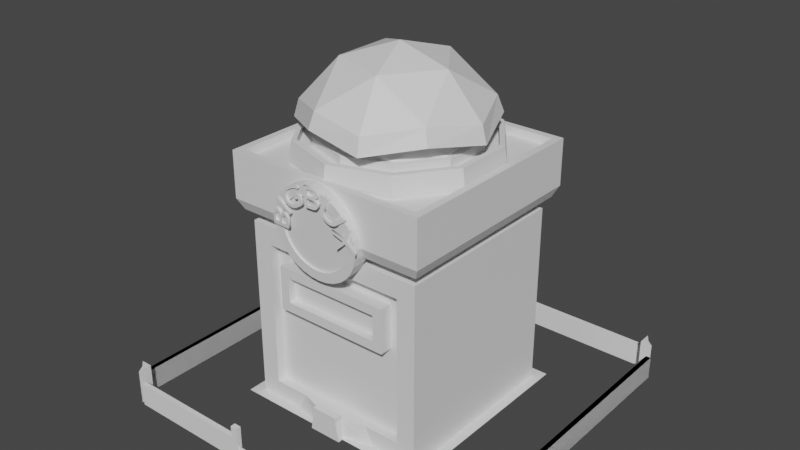 # Source: bigbux.blend  (saved by Blender 2.92.15; exported with 4.5.12 LTS)
import bpy
from mathutils import Matrix  # noqa: F401  (used for matrix-valued properties, if any)

bpy.ops.wm.read_factory_settings(use_empty=True)
scene = bpy.context.scene
scene.name = 'Scene'

# ---- collections
col_collection = bpy.data.collections.new('Collection'); scene.collection.children.link(col_collection)
col_collection_2 = bpy.data.collections.new('Collection 2'); col_collection.children.link(col_collection_2)

# ---- materials (node trees are filled in below, after node groups)
mat_material = bpy.data.materials.new('Material')
mat_material.alpha_threshold = 0.0
mat_material.use_transparent_shadow = False
mat_material.line_color = (0.0, 0.0, 0.0, 1.0)
mat_material_004 = bpy.data.materials.new('Material.004')
mat_material_004.use_transparent_shadow = False
mat_material_005 = bpy.data.materials.new('Material.005')
mat_material_005.use_transparent_shadow = False
mat_material_003 = bpy.data.materials.new('Material.003')
mat_material_003.use_transparent_shadow = False
mat_material_002 = bpy.data.materials.new('Material.002')
mat_material_002.use_transparent_shadow = False

# ---- material node trees
mat_material.use_nodes = True; mat_material.node_tree.nodes.clear()
_N = mat_material.node_tree.nodes; _L = mat_material.node_tree.links
n0 = _N.new('ShaderNodeOutputMaterial'); n0.name = 'Material Output'; n0.location = (300, 300)
n1 = _N.new('ShaderNodeBsdfPrincipled'); n1.name = 'Principled BSDF'; n1.location = (10, 300)
n1.distribution = 'GGX'
n1.subsurface_method = 'BURLEY'
n1.inputs[2].default_value = 0.4
n1.inputs[3].default_value = 1.45
n1.inputs[27].default_value = (0.0, 0.0, 0.0, 1.0)
n1.inputs[28].default_value = 1.0
_L.new(n1.outputs[0], n0.inputs[0])
n0.is_active_output = True
mat_material_004.use_nodes = True; mat_material_004.node_tree.nodes.clear()
_N = mat_material_004.node_tree.nodes; _L = mat_material_004.node_tree.links
n0 = _N.new('ShaderNodeBsdfPrincipled'); n0.name = 'Principled BSDF'; n0.location = (10, 300)
n0.distribution = 'GGX'
n0.subsurface_method = 'BURLEY'
n0.inputs[3].default_value = 1.45
n0.inputs[27].default_value = (0.0, 0.0, 0.0, 1.0)
n0.inputs[28].default_value = 1.0
n1 = _N.new('ShaderNodeOutputMaterial'); n1.name = 'Material Output'; n1.location = (300, 300)
_L.new(n0.outputs[0], n1.inputs[0])
n1.is_active_output = True
mat_material_005.use_nodes = True; mat_material_005.node_tree.nodes.clear()
_N = mat_material_005.node_tree.nodes; _L = mat_material_005.node_tree.links
n0 = _N.new('ShaderNodeBsdfPrincipled'); n0.name = 'Principled BSDF'; n0.location = (10, 300)
n0.distribution = 'GGX'
n0.subsurface_method = 'BURLEY'
n0.inputs[3].default_value = 1.45
n0.inputs[27].default_value = (0.0, 0.0, 0.0, 1.0)
n0.inputs[28].default_value = 1.0
n1 = _N.new('ShaderNodeOutputMaterial'); n1.name = 'Material Output'; n1.location = (300, 300)
_L.new(n0.outputs[0], n1.inputs[0])
n1.is_active_output = True
mat_material_003.use_nodes = True; mat_material_003.node_tree.nodes.clear()
_N = mat_material_003.node_tree.nodes; _L = mat_material_003.node_tree.links
n0 = _N.new('ShaderNodeBsdfPrincipled'); n0.name = 'Principled BSDF'; n0.location = (10, 300)
n0.distribution = 'GGX'
n0.subsurface_method = 'BURLEY'
n0.inputs[3].default_value = 1.45
n0.inputs[27].default_value = (0.0, 0.0, 0.0, 1.0)
n0.inputs[28].default_value = 1.0
n1 = _N.new('ShaderNodeOutputMaterial'); n1.name = 'Material Output'; n1.location = (300, 300)
_L.new(n0.outputs[0], n1.inputs[0])
n1.is_active_output = True
mat_material_002.use_nodes = True; mat_material_002.node_tree.nodes.clear()
_N = mat_material_002.node_tree.nodes; _L = mat_material_002.node_tree.links
n0 = _N.new('ShaderNodeBsdfPrincipled'); n0.name = 'Principled BSDF'; n0.location = (10, 300)
n0.distribution = 'GGX'
n0.subsurface_method = 'BURLEY'
n0.inputs[3].default_value = 1.45
n0.inputs[27].default_value = (0.0, 0.0, 0.0, 1.0)
n0.inputs[28].default_value = 1.0
n1 = _N.new('ShaderNodeOutputMaterial'); n1.name = 'Material Output'; n1.location = (300, 300)
_L.new(n0.outputs[0], n1.inputs[0])
n1.is_active_output = True

# ---- world
world_world = bpy.data.worlds.new('World'); scene.world = world_world
world_world.use_nodes = True; world_world.node_tree.nodes.clear()
_N = world_world.node_tree.nodes; _L = world_world.node_tree.links
n0 = _N.new('ShaderNodeOutputWorld'); n0.name = 'World Output'; n0.location = (300, 300)
n1 = _N.new('ShaderNodeBackground'); n1.name = 'Background'; n1.location = (10, 300)
n1.inputs[0].default_value = (0.05088, 0.05088, 0.05088, 1.0)
_L.new(n1.outputs[0], n0.inputs[0])
n0.is_active_output = True
world_world.color = (0.05088, 0.05088, 0.05088)
world_world.use_sun_shadow = False
world_world.sun_shadow_jitter_overblur = 0.0

# ---- meshes
me_cube = bpy.data.meshes.new('Cube')
me_cube.from_pydata([(14.92, 14.9, 3.016), (14.92, 14.9, -0.006713), (15.5, 14.4, 3.016), (15.5, 14.4, -0.006713), (14.5, 15.6, 3.016), (14.5, 15.6, -0.006713), (14.5, 14.4, 3.016), (14.5, 14.4, -0.006713)], [], [(0, 4, 6, 2), (3, 2, 6, 7), (7, 6, 4, 5), (5, 1, 3, 7), (1, 0, 2, 3), (5, 4, 0, 1)])
_uv = me_cube.uv_layers.new(name='UVMap')
_uv.uv.foreach_set('vector', [0.6624, 0.6885, -0.3875, 2.437, -0.3875, -0.5628, 2.113, -0.5628, 2.113, -3.278, 2.113, 4.278, -0.3875, 4.278, -0.3875, -3.278, -0.5628, -3.278, -0.5628, 4.278, 2.437, 4.278, 2.437, -3.278, -0.3875, 2.437, 0.6624, 0.6885, 2.113, -0.5628, -0.3875, -0.5628, 0.6624, -3.278, 0.6624, 4.278, 2.113, 4.278, 2.113, -3.278, 2.437, -3.278, 2.437, 4.278, 0.6885, 4.278, 0.6885, -3.278])
me_cube.materials.append(mat_material)
me_cube.use_remesh_preserve_volume = False
me_cube.use_remesh_preserve_attributes = False
me_cube.use_mirror_vertex_groups = False
me_cube.update()
me_cube_001 = bpy.data.meshes.new('Cube.001')
me_cube_001.from_pydata([(14.19, 15.23, -0.03213), (14.19, 15.23, 1.968), (14.19, 15.65, -0.03213), (14.19, 15.65, 1.968), (0.0, 15.23, -0.03213), (0.0, 15.23, 1.968), (0.0, 15.65, -0.03213), (0.0, 15.65, 1.968), (-14.19, 15.23, -0.03213), (-14.19, 15.23, 1.968), (-14.19, 15.65, -0.03213), (-14.19, 15.65, 1.968), (14.19, -15.23, -0.03213), (14.19, -15.23, 1.968), (14.19, -15.65, -0.03213), (14.19, -15.65, 1.968), (2.934, -15.23, 1.968), (2.934, -15.23, -0.03213), (2.934, -15.65, 1.968), (2.934, -15.65, -0.03213), (-14.19, -15.23, -0.03213), (-14.19, -15.23, 1.968), (-14.19, -15.65, -0.03213), (-14.19, -15.65, 1.968), (-7.094, -15.65, -0.03213), (-7.094, -15.65, 1.968), (-7.094, -15.23, -0.03213), (-7.094, -15.23, 1.968), (7.094, -15.65, -0.03213), (7.094, -15.65, 1.968), (7.094, -15.23, -0.03213), (7.094, -15.23, 1.968), (3.547, -15.65, -0.03213), (3.547, -15.23, 1.968), (3.547, -15.65, 1.968), (3.547, -15.23, -0.03213), (-3.547, -15.65, -0.03213), (-3.547, -15.23, 1.968), (-3.547, -15.65, 1.968), (-3.547, -15.23, -0.03213), (-2.934, -15.65, 1.968), (-2.934, -15.65, -0.03213), (-2.934, -15.23, 1.968), (-2.934, -15.23, -0.03213), (2.934, -15.23, 2.968), (2.934, -15.65, 2.968), (3.547, -15.65, 2.968), (-3.547, -15.65, 2.968), (-2.934, -15.65, 2.968), (3.547, -15.23, 2.968), (-3.547, -15.23, 2.968), (-2.934, -15.23, 2.968)], [], [(6, 7, 3, 2), (2, 3, 1, 0), (0, 1, 5, 4), (6, 2, 0, 4), (3, 7, 5, 1), (4, 6, 7, 5), (6, 10, 11, 7), (10, 8, 9, 11), (8, 4, 5, 9), (6, 4, 8, 10), (11, 9, 5, 7), (28, 14, 15, 29), (14, 12, 13, 15), (38, 47, 50, 37), (28, 30, 12, 14), (32, 34, 18, 19), (36, 39, 37, 38), (24, 25, 23, 22), (22, 23, 21, 20), (37, 42, 43, 39), (24, 22, 20, 26), (42, 51, 48, 40), (23, 25, 27, 21), (36, 24, 26, 39), (20, 21, 27, 26), (36, 38, 25, 24), (15, 13, 31, 29), (32, 35, 30, 28), (12, 30, 31, 13), (32, 28, 29, 34), (36, 41, 40, 38), (35, 32, 19, 17), (29, 31, 33, 34), (30, 35, 33, 31), (18, 16, 17, 19), (33, 35, 17, 16), (25, 38, 37, 27), (26, 27, 37, 39), (43, 42, 40, 41), (39, 43, 41, 36), (48, 51, 50, 47), (46, 49, 44, 45), (18, 34, 46, 45), (37, 50, 51, 42), (34, 33, 49, 46), (33, 16, 44, 49), (16, 18, 45, 44), (40, 48, 47, 38)])
_uv = me_cube_001.uv_layers.new(name='UVMap')
_uv.uv.foreach_set('vector', [0.6847, -2.729, 0.6847, 2.271, 36.15, 2.271, 36.15, -2.729, 60.53, -2.729, 60.53, 2.271, 59.49, 2.271, 59.49, -2.729, 36.15, -2.729, 36.15, 2.271, 0.6847, 2.271, 0.6847, -2.729, 0.6847, 60.53, 36.15, 60.53, 36.15, 59.49, 0.6847, 59.49, 36.15, 60.53, 0.6847, 60.53, 0.6847, 59.49, 36.15, 59.49, 59.49, -2.729, 60.53, -2.729, 60.53, 2.271, 59.49, 2.271, 0.6847, -2.729, -34.78, -2.729, -34.78, 2.271, 0.6847, 2.271, 60.53, -2.729, 59.49, -2.729, 59.49, 2.271, 60.53, 2.271, -34.78, -2.729, 0.6847, -2.729, 0.6847, 2.271, -34.78, 2.271, 0.6847, 60.53, 0.6847, 59.49, -34.78, 59.49, -34.78, 60.53, -34.78, 60.53, -34.78, 59.49, 0.6847, 59.49, 0.6847, 60.53, 18.42, -2.729, 36.15, -2.729, 36.15, 2.271, 18.42, 2.271, -17.71, -2.729, -16.67, -2.729, -16.67, 2.271, -17.71, 2.271, -17.71, 2.271, -17.71, 4.771, -16.67, 4.771, -16.67, 2.271, 18.42, -17.71, 18.42, -16.67, 36.15, -16.67, 36.15, -17.71, 9.552, -2.729, 9.552, 2.271, 8.02, 2.271, 8.02, -2.729, -17.71, -2.729, -16.67, -2.729, -16.67, 2.271, -17.71, 2.271, -17.05, -2.729, -17.05, 2.271, -34.78, 2.271, -34.78, -2.729, -17.71, -2.729, -17.71, 2.271, -16.67, 2.271, -16.67, -2.729, -8.183, 2.271, -6.65, 2.271, -6.65, -2.729, -8.183, -2.729, -17.05, -17.71, -34.78, -17.71, -34.78, -16.67, -17.05, -16.67, -16.67, 2.271, -16.67, 4.771, -17.71, 4.771, -17.71, 2.271, -34.78, -17.71, -17.05, -17.71, -17.05, -16.67, -34.78, -16.67, -8.183, -17.71, -17.05, -17.71, -17.05, -16.67, -8.183, -16.67, -34.78, -2.729, -34.78, 2.271, -17.05, 2.271, -17.05, -2.729, -8.183, -2.729, -8.183, 2.271, -17.05, 2.271, -17.05, -2.729, 36.15, -17.71, 36.15, -16.67, 18.42, -16.67, 18.42, -17.71, 9.552, -17.71, 9.552, -16.67, 18.42, -16.67, 18.42, -17.71, 36.15, -2.729, 18.42, -2.729, 18.42, 2.271, 36.15, 2.271, 9.552, -2.729, 18.42, -2.729, 18.42, 2.271, 9.552, 2.271, -8.183, -2.729, -6.65, -2.729, -6.65, 2.271, -8.183, 2.271, 9.552, -16.67, 9.552, -17.71, 8.02, -17.71, 8.02, -16.67, 18.42, -17.71, 18.42, -16.67, 9.552, -16.67, 9.552, -17.71, 18.42, -2.729, 9.552, -2.729, 9.552, 2.271, 18.42, 2.271, -17.71, 2.271, -16.67, 2.271, -16.67, -2.729, -17.71, -2.729, 9.552, 2.271, 9.552, -2.729, 8.02, -2.729, 8.02, 2.271, -17.05, -17.71, -8.183, -17.71, -8.183, -16.67, -17.05, -16.67, -17.05, -2.729, -17.05, 2.271, -8.183, 2.271, -8.183, -2.729, -16.67, -2.729, -16.67, 2.271, -17.71, 2.271, -17.71, -2.729, -8.183, -16.67, -6.65, -16.67, -6.65, -17.71, -8.183, -17.71, -6.65, -17.71, -6.65, -16.67, -8.183, -16.67, -8.183, -17.71, 9.552, -17.71, 9.552, -16.67, 8.02, -16.67, 8.02, -17.71, 8.02, 2.271, 9.552, 2.271, 9.552, 4.771, 8.02, 4.771, -8.183, 2.271, -8.183, 4.771, -6.65, 4.771, -6.65, 2.271, -17.71, 2.271, -16.67, 2.271, -16.67, 4.771, -17.71, 4.771, 9.552, 2.271, 8.02, 2.271, 8.02, 4.771, 9.552, 4.771, -16.67, 2.271, -17.71, 2.271, -17.71, 4.771, -16.67, 4.771, -6.65, 2.271, -6.65, 4.771, -8.183, 4.771, -8.183, 2.271])
me_cube_001.use_remesh_fix_poles = True
me_cube_001.use_remesh_preserve_attributes = False
me_cube_001.use_mirror_vertex_groups = False
me_cube_001.update()
me_cube_002 = bpy.data.meshes.new('Cube.002')
me_cube_002.from_pydata([(-14.19, 15.23, -0.03213), (-14.19, 15.23, 1.968), (-14.19, 15.65, -0.03213), (-14.19, 15.65, 1.968), (14.19, 15.23, -0.03213), (14.19, 15.23, 1.968), (14.19, 15.65, -0.03213), (14.19, 15.65, 1.968)], [], [(0, 1, 3, 2), (2, 3, 7, 6), (6, 7, 5, 4), (4, 5, 1, 0), (2, 6, 4, 0), (7, 3, 1, 5)])
_uv = me_cube_002.uv_layers.new(name='UVMap')
_uv.uv.foreach_set('vector', [-0.02076, -2.0, -0.02076, 3.0, 1.021, 3.0, 1.021, -2.0, -34.97, -2.0, -34.97, 3.0, 35.97, 3.0, 35.97, -2.0, 1.021, -2.0, 1.021, 3.0, -0.02076, 3.0, -0.02076, -2.0, 35.97, -2.0, 35.97, 3.0, -34.97, 3.0, -34.97, -2.0, -34.97, 1.021, 35.97, 1.021, 35.97, -0.02076, -34.97, -0.02076, 35.97, 1.021, -34.97, 1.021, -34.97, -0.02076, 35.97, -0.02076])
me_cube_002.use_remesh_fix_poles = True
me_cube_002.use_remesh_preserve_attributes = False
me_cube_002.use_mirror_vertex_groups = False
me_cube_002.update()
me_cube_004 = bpy.data.meshes.new('Cube.004')
me_cube_004.from_pydata([(-8.85, -8.85, 0.15), (-8.85, -8.85, 17.85), (-8.85, 8.85, 0.15), (-8.85, 8.85, 17.85), (8.85, -8.85, 0.15), (8.85, -8.85, 17.85), (8.85, 8.85, 0.15), (8.85, 8.85, 17.85), (-8.247, -8.247, 21.85), (-8.247, 8.247, 21.85), (8.247, 8.247, 21.85), (8.247, -8.247, 21.85), (-7.949, 7.949, 0.05101), (-6.318, -7.949, 1.682), (-6.318, -7.949, 14.32), (-7.949, 7.949, 15.95), (7.949, 7.949, 0.05101), (7.949, 7.949, 15.95), (6.318, -7.949, 1.682), (6.318, -7.949, 14.32), (-8.85, -8.85, 21.85), (-8.85, 8.85, 21.85), (8.85, 8.85, 21.85), (8.85, -8.85, 21.85), (-8.247, -8.247, 21.16), (-8.247, 8.247, 21.16), (8.247, 8.247, 21.16), (8.247, -8.247, 21.16), (-7.949, -7.949, 0.05101), (-7.949, -7.949, 15.95), (7.949, -7.949, 15.95), (7.949, -7.949, 0.05101), (-6.318, -7.093, 1.682), (-5.069, -7.093, 13.07), (5.069, -7.093, 13.07), (6.318, -7.093, 1.682), (-7.949, -7.949, 8.0), (-7.949, 7.949, 8.0), (7.949, 7.949, 8.0), (7.949, -7.949, 8.0), (-6.318, -7.949, 8.0), (6.318, -7.949, 8.0), (-5.069, -7.093, 9.249), (5.069, -7.093, 9.249), (8.399, -8.399, 16.9), (-8.399, -8.399, 16.9), (8.399, 8.399, 16.9), (-8.399, 8.399, 16.9), (8.85, -8.85, 19.85), (-8.85, -8.85, 19.85), (-8.85, 8.85, 19.85), (8.85, 8.85, 19.85), (-7.949, 7.949, 4.025), (7.949, 7.949, 4.025), (7.949, -7.949, 4.025), (6.318, -7.949, 4.841), (6.318, -7.093, 4.841), (-7.949, -7.949, 4.025), (-6.318, -7.949, 4.841), (-6.318, -7.093, 4.841), (-7.444, -7.444, 16.85), (-7.044, -7.044, 16.0), (-7.044, 7.044, 16.0), (7.044, 7.044, 16.0), (7.044, -7.044, 16.0), (7.444, 7.444, 16.85), (7.444, -7.444, 16.85), (-7.444, 7.444, 16.85), (0.0, 8.85, 0.15), (0.0, 8.85, 17.85), (0.0, -8.85, 0.15), (0.0, -8.85, 17.85), (0.0, 8.85, 21.85), (0.0, -8.85, 21.85), (0.0, 7.949, 0.05101), (0.0, 7.949, 15.95), (0.0, -7.949, 0.05101), (0.0, -7.949, 15.95), (0.0, 8.247, 21.85), (0.0, -8.247, 21.85), (0.0, 8.247, 21.16), (0.0, -8.247, 21.16), (0.0, -7.949, 1.682), (0.0, -7.949, 14.32), (0.0, -7.093, 1.682), (0.0, -7.093, 13.07), (0.0, -7.093, 9.249), (0.0, 7.949, 8.0), (0.0, -8.399, 16.9), (0.0, 8.399, 16.9), (0.0, 8.85, 19.85), (0.0, -8.85, 19.85), (0.0, 7.949, 4.025), (0.0, -7.093, 4.841), (0.0, 7.044, 16.0), (0.0, -7.044, 16.0), (0.0, -7.444, 16.85), (0.0, 7.444, 16.85), (4.425, 8.85, 17.85), (4.425, -8.85, 0.15), (4.425, 8.85, 21.85), (3.974, 7.949, 15.95), (3.974, -7.949, 0.05101), (4.124, 8.247, 21.85), (4.124, 8.247, 21.16), (3.159, -7.949, 1.682), (3.159, -7.093, 1.682), (3.974, 7.949, 8.0), (4.2, -8.399, 16.9), (4.425, 8.85, 19.85), (3.974, 7.949, 4.025), (3.522, 7.044, 16.0), (3.722, -7.444, 16.85), (4.425, 8.85, 0.15), (4.425, -8.85, 17.85), (4.425, -8.85, 21.85), (3.974, 7.949, 0.05101), (3.974, -7.949, 15.95), (4.124, -8.247, 21.85), (4.124, -8.247, 21.16), (3.159, -7.949, 14.32), (3.159, -7.093, 13.07), (3.159, -7.093, 9.249), (4.2, 8.399, 16.9), (4.425, -8.85, 19.85), (3.159, -7.093, 4.841), (3.522, -7.044, 16.0), (3.722, 7.444, 16.85), (-4.425, 8.85, 0.15), (-4.425, -8.85, 17.85), (-4.425, -8.85, 21.85), (-3.974, 7.949, 0.05101), (-3.974, -7.949, 15.95), (-4.124, -8.247, 21.85), (-4.124, -8.247, 21.16), (-3.159, -7.949, 14.32), (-3.159, -7.093, 13.07), (-3.159, -7.093, 9.249), (-4.2, 8.399, 16.9), (-4.425, -8.85, 19.85), (-3.159, -7.093, 4.841), (-3.522, -7.044, 16.0), (-3.722, 7.444, 16.85), (-4.425, 8.85, 17.85), (-4.425, -8.85, 0.15), (-4.425, 8.85, 21.85), (-3.974, 7.949, 15.95), (-3.974, -7.949, 0.05101), (-4.124, 8.247, 21.85), (-4.124, 8.247, 21.16), (-3.159, -7.949, 1.682), (-3.159, -7.093, 1.682), (-3.974, 7.949, 8.0), (-4.2, -8.399, 16.9), (-4.425, 8.85, 19.85), (-3.974, 7.949, 4.025), (-3.522, 7.044, 16.0), (-3.722, -7.444, 16.85), (-1.44, -8.578, 0.05101), (0.0, -8.578, 0.05101), (-1.145, -8.578, 1.682), (0.0, -8.578, 1.682), (1.44, -8.578, 0.05101), (1.145, -8.578, 1.682), (-1.44, -9.197, 0.05101), (0.0, -9.197, 0.05101), (-1.145, -9.197, 1.682), (0.0, -9.197, 1.682), (1.44, -9.197, 0.05101), (1.145, -9.197, 1.682), (-1.145, -8.578, 2.173), (0.0, -8.578, 2.173), (1.145, -8.578, 2.173), (1.145, -9.197, 2.173), (-1.145, -9.197, 2.173), (0.0, -9.197, 2.173), (-6.318, -7.093, 8.0), (-6.318, -7.093, 14.32), (-3.159, -7.093, 14.32), (6.318, -7.093, 14.32), (6.318, -7.093, 8.0), (-3.159, -7.093, 8.0), (3.159, -7.093, 14.32), (0.0, -7.093, 14.32), (3.159, -7.093, 8.0), (0.0, -7.093, 8.0), (0.0, -8.215, 13.07), (0.0, -8.215, 9.249), (3.159, -8.215, 12.25), (3.159, -8.215, 9.249), (-3.159, -8.215, 13.07), (-3.159, -8.215, 10.07), (-4.247, -8.215, 10.07), (-4.247, -8.215, 12.25), (4.247, -8.215, 12.25), (4.247, -8.215, 10.07), (-5.069, -8.215, 9.249), (-5.069, -8.215, 13.07), (-3.159, -8.215, 12.25), (5.069, -8.215, 13.07), (5.069, -8.215, 9.249), (-3.159, -8.215, 9.249), (3.159, -8.215, 13.07), (0.0, -8.215, 12.25), (3.159, -8.215, 10.07), (0.0, -8.215, 10.07), (0.0, -7.504, 12.25), (0.0, -7.504, 10.07), (3.159, -7.504, 12.25), (3.159, -7.504, 10.07), (-3.159, -7.504, 12.25), (-3.159, -7.504, 10.07), (-4.247, -7.504, 10.07), (-4.247, -7.504, 12.25), (4.247, -7.504, 12.25), (4.247, -7.504, 10.07)], [], [(30, 17, 63, 64), (4, 6, 16, 31), (2, 0, 28, 12), (46, 44, 66, 65), (113, 6, 4, 99), (124, 48, 23, 115), (11, 10, 26, 27), (154, 50, 21, 145), (48, 51, 22, 23), (50, 49, 20, 21), (36, 29, 15, 37), (107, 101, 17, 38), (38, 17, 30, 39), (135, 14, 177, 178), (99, 4, 31, 102), (146, 15, 62, 156), (128, 2, 12, 131), (123, 46, 65, 127), (8, 9, 21, 20), (103, 10, 22, 100), (10, 11, 23, 22), (133, 8, 20, 130), (149, 25, 24, 134), (9, 8, 24, 25), (118, 11, 27, 119), (148, 9, 25, 149), (40, 14, 29, 36), (55, 18, 31, 54), (150, 13, 28, 147), (120, 19, 30, 117), (122, 43, 200, 189), (41, 19, 179, 180), (105, 18, 35, 106), (58, 13, 32, 59), (14, 40, 176, 177), (55, 41, 180, 56), (140, 181, 176, 59), (19, 41, 39, 30), (58, 40, 36, 57), (53, 38, 39, 54), (110, 107, 38, 53), (57, 36, 37, 52), (1, 3, 47, 45), (7, 5, 44, 46), (129, 1, 45, 153), (98, 7, 46, 123), (3, 1, 49, 50), (5, 7, 51, 48), (143, 3, 50, 154), (114, 5, 48, 124), (28, 57, 52, 12), (116, 110, 53, 16), (16, 53, 54, 31), (13, 58, 57, 28), (151, 140, 59, 32), (18, 55, 56, 35), (40, 58, 59, 176), (41, 55, 54, 39), (127, 65, 63, 111), (157, 60, 61, 141), (65, 66, 64, 63), (60, 67, 62, 61), (153, 45, 60, 157), (45, 47, 67, 60), (15, 29, 61, 62), (117, 30, 64, 126), (132, 77, 95, 141), (108, 88, 96, 112), (112, 96, 95, 126), (142, 97, 94, 156), (106, 125, 93, 84), (131, 155, 92, 74), (129, 71, 91, 139), (98, 69, 90, 109), (143, 69, 89, 138), (114, 71, 88, 108), (155, 152, 87, 92), (125, 184, 185, 93), (150, 82, 84, 151), (33, 42, 196, 197), (135, 83, 77, 132), (76, 102, 162, 159), (103, 78, 80, 104), (133, 79, 81, 134), (104, 80, 81, 119), (118, 79, 73, 115), (148, 78, 72, 145), (138, 89, 97, 142), (113, 68, 74, 116), (101, 75, 94, 111), (144, 70, 76, 147), (120, 83, 183, 182), (152, 146, 75, 87), (109, 90, 72, 100), (139, 91, 73, 130), (128, 68, 70, 144), (51, 109, 100, 22), (19, 120, 182, 179), (17, 101, 111, 63), (6, 113, 116, 16), (11, 118, 115, 23), (26, 104, 119, 27), (10, 103, 104, 26), (18, 105, 102, 31), (42, 137, 201, 196), (56, 180, 184, 125), (5, 114, 108, 44), (7, 98, 109, 51), (35, 56, 125, 106), (66, 112, 126, 64), (44, 108, 112, 66), (77, 117, 126, 95), (97, 127, 111, 94), (74, 92, 110, 116), (71, 114, 124, 91), (69, 98, 123, 89), (92, 87, 107, 110), (82, 105, 106, 84), (83, 120, 117, 77), (79, 118, 119, 81), (78, 103, 100, 72), (89, 123, 127, 97), (70, 99, 102, 76), (87, 75, 101, 107), (91, 124, 115, 73), (68, 113, 99, 70), (2, 128, 144, 0), (49, 139, 130, 20), (37, 15, 146, 152), (0, 144, 147, 28), (47, 138, 142, 67), (9, 148, 145, 21), (8, 133, 134, 24), (14, 135, 132, 29), (13, 150, 151, 32), (52, 37, 152, 155), (3, 143, 138, 47), (1, 129, 139, 49), (12, 52, 155, 131), (67, 142, 156, 62), (29, 132, 141, 61), (88, 153, 157, 96), (96, 157, 141, 95), (84, 93, 140, 151), (69, 143, 154, 90), (71, 129, 153, 88), (93, 185, 181, 140), (34, 121, 202, 199), (102, 105, 163, 162), (78, 148, 149, 80), (80, 149, 134, 81), (79, 133, 130, 73), (68, 128, 131, 74), (75, 146, 156, 94), (83, 135, 178, 183), (90, 154, 145, 72), (159, 162, 168, 165), (162, 163, 169, 168), (150, 147, 158, 160), (82, 150, 160, 161), (105, 82, 161, 163), (147, 76, 159, 158), (169, 167, 165, 168), (167, 166, 164, 165), (161, 160, 170, 171), (160, 158, 164, 166), (167, 169, 173, 175), (158, 159, 165, 164), (171, 170, 174, 175), (172, 171, 175, 173), (160, 166, 174, 170), (163, 161, 171, 172), (169, 163, 172, 173), (166, 167, 175, 174), (42, 33, 177, 176), (33, 136, 178, 177), (34, 43, 180, 179), (137, 42, 176, 181), (85, 121, 182, 183), (122, 86, 185, 184), (121, 34, 179, 182), (43, 122, 184, 180), (136, 85, 183, 178), (86, 137, 181, 185), (198, 193, 213, 210), (188, 203, 206, 208), (204, 195, 215, 209), (193, 192, 212, 213), (121, 85, 186, 202), (136, 33, 197, 190), (85, 136, 190, 186), (86, 122, 189, 187), (43, 34, 199, 200), (137, 86, 187, 201), (192, 193, 197, 196), (193, 198, 190, 197), (194, 195, 200, 199), (191, 192, 196, 201), (203, 188, 202, 186), (204, 205, 187, 189), (188, 194, 199, 202), (195, 204, 189, 200), (198, 203, 186, 190), (205, 191, 201, 187), (211, 210, 213, 212), (209, 208, 206, 207), (215, 214, 208, 209), (207, 206, 210, 211), (203, 198, 210, 206), (205, 204, 209, 207), (195, 194, 214, 215), (191, 205, 207, 211), (194, 188, 208, 214), (192, 191, 211, 212)])
me_cube_004.polygons.foreach_set('material_index', [0, 0, 0, 0, 0, 0, 0, 0, 0, 0, 0, 0, 0, 0, 0, 0, 0, 0, 0, 0, 0, 0, 0, 0, 0, 0, 0, 0, 0, 0, 0, 0, 0, 0, 0, 0, 0, 0, 0, 0, 0, 0, 0, 0, 0, 0, 0, 0, 0, 0, 0, 0, 0, 0, 0, 0, 0, 0, 1, 1, 1, 1, 0, 0, 0, 0, 0, 0, 1, 1, 0, 0, 0, 0, 0, 0, 0, 0, 0, 0, 0, 0, 0, 0, 0, 0, 0, 0, 0, 0, 0, 0, 0, 0, 0, 0, 0, 0, 0, 0, 0, 0, 0, 0, 0, 0, 0, 0, 0, 1, 0, 0, 1, 0, 0, 0, 0, 0, 0, 0, 0, 0, 0, 0, 0, 0, 0, 0, 0, 0, 0, 0, 0, 0, 0, 0, 0, 0, 0, 1, 0, 0, 1, 0, 0, 0, 0, 0, 0, 0, 0, 0, 0, 0, 0, 0, 0, 0, 0, 0, 0, 0, 0, 0, 0, 0, 0, 0, 0, 0, 0, 0, 0, 0, 0, 0, 0, 0, 0, 0, 0, 0, 0, 0, 0, 0, 0, 0, 0, 0, 0, 0, 0, 0, 0, 0, 0, 0, 0, 0, 0, 0, 0, 0, 1, 1, 1, 1, 0, 0, 0, 0, 0, 0])
_uv = me_cube_004.uv_layers.new(name='UVMap')
_uv.uv.foreach_set('vector', [0.8646, 0.28, 0.8646, 1.009, 0.8232, 0.9678, 0.8232, 0.3215, 0.906, 0.2387, 0.906, 1.051, 0.8646, 1.009, 0.8646, 0.28, 0.09402, 1.051, 0.09402, 0.2387, 0.1354, 0.28, 0.1354, 1.009, 0.8853, 1.03, 0.8853, 0.2594, 0.8415, 0.3032, 0.8415, 0.9861, 0.703, 1.051, 0.906, 1.051, 0.906, 0.2387, 0.703, 0.2387, 0.703, 0.8818, 0.906, 0.8818, 0.906, 0.9736, 0.703, 0.9736, 0.2663, 0.9736, 1.023, 0.9736, 1.023, 0.9421, 0.2663, 0.9421, 0.297, 0.8818, 0.09402, 0.8818, 0.09402, 0.9736, 0.297, 0.9736, 0.2387, 0.8818, 1.051, 0.8818, 1.051, 0.9736, 0.2387, 0.9736, 1.051, 0.8818, 0.2387, 0.8818, 0.2387, 0.9736, 1.051, 0.9736, 0.28, 0.3382, 0.28, 0.7029, 1.009, 0.7029, 1.009, 0.3382, 0.6823, 0.3382, 0.6823, 0.7029, 0.8646, 0.7029, 0.8646, 0.3382, 1.009, 0.3382, 1.009, 0.7029, 0.28, 0.7029, 0.28, 0.3382, 0.3551, 0.28, 0.2102, 0.28, 0.2102, 0.3193, 0.3551, 0.3193, 0.703, 0.2387, 0.906, 0.2387, 0.8646, 0.28, 0.6823, 0.28, 0.3177, 1.009, 0.1354, 1.009, 0.1768, 0.9678, 0.3384, 0.9678, 0.297, 1.051, 0.09402, 1.051, 0.1354, 1.009, 0.3177, 1.009, 0.6927, 1.03, 0.8853, 1.03, 0.8415, 0.9861, 0.6707, 0.9861, 0.1217, 0.2663, 0.1217, 1.023, 0.09402, 1.051, 0.09402, 0.2387, 0.6892, 1.023, 0.8783, 1.023, 0.906, 1.051, 0.703, 1.051, 0.8783, 1.023, 0.8783, 0.2663, 0.906, 0.2387, 0.906, 1.051, 0.3108, 0.2663, 0.1217, 0.2663, 0.09402, 0.2387, 0.297, 0.2387, 0.3108, 1.023, 0.1217, 1.023, 0.1217, 0.2663, 0.3108, 0.2663, 1.023, 0.9736, 0.2663, 0.9736, 0.2663, 0.9421, 1.023, 0.9421, 0.6892, 0.9736, 0.8783, 0.9736, 0.8783, 0.9421, 0.6892, 0.9421, 0.3108, 0.9736, 0.1217, 0.9736, 0.1217, 0.9421, 0.3108, 0.9421, 0.2102, 0.3382, 0.2102, 0.6281, 0.1354, 0.7029, 0.1354, 0.3382, 0.7898, 0.1933, 0.7898, 0.0484, 0.8646, -0.02642, 0.8646, 0.1559, 0.3551, 0.0484, 0.2102, 0.0484, 0.1354, -0.02642, 0.3177, -0.02642, 0.6449, 0.6281, 0.7898, 0.6281, 0.8646, 0.7029, 0.6823, 0.7029, 0.6449, 0.3193, 0.7325, 0.3193, 0.7325, 0.2678, 0.6449, 0.2678, 0.28, 0.3382, 0.28, 0.6281, 0.3193, 0.6281, 0.3193, 0.3382, 0.6449, 0.28, 0.7898, 0.28, 0.7898, 0.3193, 0.6449, 0.3193, 0.28, 0.1933, 0.28, 0.0484, 0.3193, 0.0484, 0.3193, 0.1933, 0.28, 0.6281, 0.28, 0.3382, 0.3193, 0.3382, 0.3193, 0.6281, 0.28, 0.1933, 0.28, 0.3382, 0.3193, 0.3382, 0.3193, 0.1933, 0.3551, 0.1933, 0.3551, 0.3382, 0.2102, 0.3382, 0.2102, 0.1933, 0.7898, 0.6281, 0.7898, 0.3382, 0.8646, 0.3382, 0.8646, 0.7029, 0.2102, 0.1933, 0.2102, 0.3382, 0.1354, 0.3382, 0.1354, 0.1559, 1.009, 0.1559, 1.009, 0.3382, 0.28, 0.3382, 0.28, 0.1559, 0.6823, 0.1559, 0.6823, 0.3382, 0.8646, 0.3382, 0.8646, 0.1559, 0.28, 0.1559, 0.28, 0.3382, 1.009, 0.3382, 1.009, 0.1559, 0.2387, 0.7901, 1.051, 0.7901, 1.03, 0.7465, 0.2594, 0.7465, 1.051, 0.7901, 0.2387, 0.7901, 0.2594, 0.7465, 1.03, 0.7465, 0.297, 0.7901, 0.09402, 0.7901, 0.1147, 0.7465, 0.3073, 0.7465, 0.703, 0.7901, 0.906, 0.7901, 0.8853, 0.7465, 0.6927, 0.7465, 1.051, 0.7901, 0.2387, 0.7901, 0.2387, 0.8818, 1.051, 0.8818, 0.2387, 0.7901, 1.051, 0.7901, 1.051, 0.8818, 0.2387, 0.8818, 0.297, 0.7901, 0.09402, 0.7901, 0.09402, 0.8818, 0.297, 0.8818, 0.703, 0.7901, 0.906, 0.7901, 0.906, 0.8818, 0.703, 0.8818, 0.28, -0.02642, 0.28, 0.1559, 1.009, 0.1559, 1.009, -0.02642, 0.6823, -0.02642, 0.6823, 0.1559, 0.8646, 0.1559, 0.8646, -0.02642, 1.009, -0.02642, 1.009, 0.1559, 0.28, 0.1559, 0.28, -0.02642, 0.2102, 0.0484, 0.2102, 0.1933, 0.1354, 0.1559, 0.1354, -0.02642, 0.3551, 0.0484, 0.3551, 0.1933, 0.2102, 0.1933, 0.2102, 0.0484, 0.28, 0.0484, 0.28, 0.1933, 0.3193, 0.1933, 0.3193, 0.0484, 0.28, 0.3382, 0.28, 0.1933, 0.3193, 0.1933, 0.3193, 0.3382, 0.7898, 0.3382, 0.7898, 0.1933, 0.8646, 0.1559, 0.8646, 0.3382, 0.6707, 0.744, 0.8415, 0.744, 0.8232, 0.7054, 0.6616, 0.7054, 0.3293, 0.744, 0.1585, 0.744, 0.1768, 0.7054, 0.3384, 0.7054, 0.9861, 0.744, 0.3032, 0.744, 0.3215, 0.7054, 0.9678, 0.7054, 0.3032, 0.744, 0.9861, 0.744, 0.9678, 0.7054, 0.3215, 0.7054, 0.3073, 0.2594, 0.1147, 0.2594, 0.1585, 0.3032, 0.3293, 0.3032, 0.1147, 0.2594, 0.1147, 1.03, 0.1585, 0.9861, 0.1585, 0.3032, 0.1354, 1.009, 0.1354, 0.28, 0.1768, 0.3215, 0.1768, 0.9678, 0.6823, 0.28, 0.8646, 0.28, 0.8232, 0.3215, 0.6616, 0.3215, 0.3177, 0.28, 0.5, 0.28, 0.5, 0.3215, 0.3384, 0.3215, 0.6927, 0.2594, 0.5, 0.2594, 0.5, 0.3032, 0.6707, 0.3032, 0.6707, 0.744, 0.5, 0.744, 0.5, 0.7054, 0.6616, 0.7054, 0.3293, 0.744, 0.5, 0.744, 0.5, 0.7054, 0.3384, 0.7054, 0.6449, 0.0484, 0.6449, 0.1933, 0.5, 0.1933, 0.5, 0.0484, 0.3177, -0.02642, 0.3177, 0.1559, 0.5, 0.1559, 0.5, -0.02642, 0.297, 0.7901, 0.5, 0.7901, 0.5, 0.8818, 0.297, 0.8818, 0.703, 0.7901, 0.5, 0.7901, 0.5, 0.8818, 0.703, 0.8818, 0.297, 0.7901, 0.5, 0.7901, 0.5, 0.7465, 0.3073, 0.7465, 0.703, 0.7901, 0.5, 0.7901, 0.5, 0.7465, 0.6927, 0.7465, 0.3177, 0.1559, 0.3177, 0.3382, 0.5, 0.3382, 0.5, 0.1559, 0.6449, 0.1933, 0.6449, 0.3382, 0.5, 0.3382, 0.5, 0.1933, 0.3551, 0.28, 0.5, 0.28, 0.5, 0.3193, 0.3551, 0.3193, 0.3193, 0.5708, 0.3193, 0.3955, 0.2678, 0.3955, 0.2678, 0.5708, 0.3551, 0.6281, 0.5, 0.6281, 0.5, 0.7029, 0.3177, 0.7029, 0.5, 0.28, 0.6823, 0.28, 0.5661, 0.2512, 0.5, 0.2512, 0.6892, 0.9736, 0.5, 0.9736, 0.5, 0.9421, 0.6892, 0.9421, 0.3108, 0.9736, 0.5, 0.9736, 0.5, 0.9421, 0.3108, 0.9421, 0.6892, 1.023, 0.5, 1.023, 0.5, 0.2663, 0.6892, 0.2663, 0.6892, 0.2663, 0.5, 0.2663, 0.5, 0.2387, 0.703, 0.2387, 0.3108, 1.023, 0.5, 1.023, 0.5, 1.051, 0.297, 1.051, 0.3073, 1.03, 0.5, 1.03, 0.5, 0.9861, 0.3293, 0.9861, 0.703, 1.051, 0.5, 1.051, 0.5, 1.009, 0.6823, 1.009, 0.6823, 1.009, 0.5, 1.009, 0.5, 0.9678, 0.6616, 0.9678, 0.297, 0.2387, 0.5, 0.2387, 0.5, 0.28, 0.3177, 0.28, 0.6449, 0.28, 0.5, 0.28, 0.5, 0.3193, 0.6449, 0.3193, 0.3177, 0.3382, 0.3177, 0.7029, 0.5, 0.7029, 0.5, 0.3382, 0.703, 0.8818, 0.5, 0.8818, 0.5, 0.9736, 0.703, 0.9736, 0.297, 0.8818, 0.5, 0.8818, 0.5, 0.9736, 0.297, 0.9736, 0.297, 1.051, 0.5, 1.051, 0.5, 0.2387, 0.297, 0.2387, 0.906, 0.8818, 0.703, 0.8818, 0.703, 0.9736, 0.906, 0.9736, 0.7898, 0.28, 0.6449, 0.28, 0.6449, 0.3193, 0.7898, 0.3193, 0.8646, 1.009, 0.6823, 1.009, 0.6616, 0.9678, 0.8232, 0.9678, 0.906, 1.051, 0.703, 1.051, 0.6823, 1.009, 0.8646, 1.009, 0.8783, 0.2663, 0.6892, 0.2663, 0.703, 0.2387, 0.906, 0.2387, 0.8783, 1.023, 0.6892, 1.023, 0.6892, 0.2663, 0.8783, 0.2663, 0.8783, 0.9736, 0.6892, 0.9736, 0.6892, 0.9421, 0.8783, 0.9421, 0.7898, 0.0484, 0.6449, 0.0484, 0.6823, -0.02642, 0.8646, -0.02642, 0.2675, 0.3193, 0.3551, 0.3193, 0.3551, 0.2678, 0.2675, 0.2678, 0.7898, 0.1933, 0.7898, 0.3382, 0.6449, 0.3382, 0.6449, 0.1933, 0.906, 0.7901, 0.703, 0.7901, 0.6927, 0.7465, 0.8853, 0.7465, 0.906, 0.7901, 0.703, 0.7901, 0.703, 0.8818, 0.906, 0.8818, 0.7898, 0.0484, 0.7898, 0.1933, 0.6449, 0.1933, 0.6449, 0.0484, 0.8415, 0.744, 0.6707, 0.744, 0.6616, 0.7054, 0.8232, 0.7054, 0.8853, 0.2594, 0.6927, 0.2594, 0.6707, 0.3032, 0.8415, 0.3032, 0.5, 0.28, 0.6823, 0.28, 0.6616, 0.3215, 0.5, 0.3215, 0.5, 0.744, 0.6707, 0.744, 0.6616, 0.7054, 0.5, 0.7054, 0.5, -0.02642, 0.5, 0.1559, 0.6823, 0.1559, 0.6823, -0.02642, 0.5, 0.7901, 0.703, 0.7901, 0.703, 0.8818, 0.5, 0.8818, 0.5, 0.7901, 0.703, 0.7901, 0.6927, 0.7465, 0.5, 0.7465, 0.5, 0.1559, 0.5, 0.3382, 0.6823, 0.3382, 0.6823, 0.1559, 0.5, 0.28, 0.6449, 0.28, 0.6449, 0.3193, 0.5, 0.3193, 0.5, 0.6281, 0.6449, 0.6281, 0.6823, 0.7029, 0.5, 0.7029, 0.5, 0.9736, 0.6892, 0.9736, 0.6892, 0.9421, 0.5, 0.9421, 0.5, 1.023, 0.6892, 1.023, 0.703, 1.051, 0.5, 1.051, 0.5, 1.03, 0.6927, 1.03, 0.6707, 0.9861, 0.5, 0.9861, 0.5, 0.2387, 0.703, 0.2387, 0.6823, 0.28, 0.5, 0.28, 0.5, 0.3382, 0.5, 0.7029, 0.6823, 0.7029, 0.6823, 0.3382, 0.5, 0.8818, 0.703, 0.8818, 0.703, 0.9736, 0.5, 0.9736, 0.5, 1.051, 0.703, 1.051, 0.703, 0.2387, 0.5, 0.2387, 0.09402, 1.051, 0.297, 1.051, 0.297, 0.2387, 0.09402, 0.2387, 0.09402, 0.8818, 0.297, 0.8818, 0.297, 0.9736, 0.09402, 0.9736, 0.1354, 0.3382, 0.1354, 0.7029, 0.3177, 0.7029, 0.3177, 0.3382, 0.09402, 0.2387, 0.297, 0.2387, 0.3177, 0.28, 0.1354, 0.28, 0.1147, 1.03, 0.3073, 1.03, 0.3293, 0.9861, 0.1585, 0.9861, 0.1217, 1.023, 0.3108, 1.023, 0.297, 1.051, 0.09402, 1.051, 0.1217, 0.9736, 0.3108, 0.9736, 0.3108, 0.9421, 0.1217, 0.9421, 0.2102, 0.6281, 0.3551, 0.6281, 0.3177, 0.7029, 0.1354, 0.7029, 0.2102, 0.28, 0.3551, 0.28, 0.3551, 0.3193, 0.2102, 0.3193, 0.1354, 0.1559, 0.1354, 0.3382, 0.3177, 0.3382, 0.3177, 0.1559, 0.09402, 0.7901, 0.297, 0.7901, 0.3073, 0.7465, 0.1147, 0.7465, 0.09402, 0.7901, 0.297, 0.7901, 0.297, 0.8818, 0.09402, 0.8818, 0.1354, -0.02642, 0.1354, 0.1559, 0.3177, 0.1559, 0.3177, -0.02642, 0.1585, 0.744, 0.3293, 0.744, 0.3384, 0.7054, 0.1768, 0.7054, 0.1354, 0.28, 0.3177, 0.28, 0.3384, 0.3215, 0.1768, 0.3215, 0.5, 0.2594, 0.3073, 0.2594, 0.3293, 0.3032, 0.5, 0.3032, 0.5, 0.744, 0.3293, 0.744, 0.3384, 0.7054, 0.5, 0.7054, 0.5, 0.0484, 0.5, 0.1933, 0.3551, 0.1933, 0.3551, 0.0484, 0.5, 0.7901, 0.297, 0.7901, 0.297, 0.8818, 0.5, 0.8818, 0.5, 0.7901, 0.297, 0.7901, 0.3073, 0.7465, 0.5, 0.7465, 0.5, 0.1933, 0.5, 0.3382, 0.3551, 0.3382, 0.3551, 0.1933, 0.7325, 0.3193, 0.6449, 0.3193, 0.6449, 0.2678, 0.7325, 0.2678, 0.6823, -0.02642, 0.6449, 0.0484, 0.5525, 0.0484, 0.5661, -0.02642, 0.5, 0.9736, 0.3108, 0.9736, 0.3108, 0.9421, 0.5, 0.9421, 0.5, 1.023, 0.3108, 1.023, 0.3108, 0.2663, 0.5, 0.2663, 0.5, 0.2663, 0.3108, 0.2663, 0.297, 0.2387, 0.5, 0.2387, 0.5, 1.051, 0.297, 1.051, 0.3177, 1.009, 0.5, 1.009, 0.5, 1.009, 0.3177, 1.009, 0.3384, 0.9678, 0.5, 0.9678, 0.5, 0.28, 0.3551, 0.28, 0.3551, 0.3193, 0.5, 0.3193, 0.5, 0.8818, 0.297, 0.8818, 0.297, 0.9736, 0.5, 0.9736, 0.5, 0.2512, 0.5661, 0.2512, 0.5661, 0.2228, 0.5, 0.2228, 0.2512, -0.02642, 0.2512, 0.0484, 0.2228, 0.0484, 0.2228, -0.02642, 0.3551, 0.0484, 0.3177, -0.02642, 0.4339, -0.02642, 0.4475, 0.0484, 0.5, 0.28, 0.3551, 0.28, 0.4475, 0.2512, 0.5, 0.2512, 0.6449, 0.28, 0.5, 0.28, 0.5, 0.2512, 0.5525, 0.2512, 0.3177, 0.28, 0.5, 0.28, 0.5, 0.2512, 0.4339, 0.2512, 0.5525, 0.0484, 0.5, 0.0484, 0.5, -0.02642, 0.5661, -0.02642, 0.5, 0.0484, 0.4475, 0.0484, 0.4339, -0.02642, 0.5, -0.02642, 0.5, 0.0484, 0.4475, 0.0484, 0.4475, 0.07092, 0.5, 0.07092, 0.2512, 0.0484, 0.2512, -0.02642, 0.2228, -0.02642, 0.2228, 0.0484, 0.5, 0.0484, 0.5525, 0.0484, 0.5525, 0.07092, 0.5, 0.07092, 0.4339, 0.2512, 0.5, 0.2512, 0.5, 0.2228, 0.4339, 0.2228, 0.5, 0.2512, 0.4475, 0.2512, 0.4475, 0.2228, 0.5, 0.2228, 0.5525, 0.2512, 0.5, 0.2512, 0.5, 0.2228, 0.5525, 0.2228, 0.2512, 0.0484, 0.2228, 0.0484, 0.2228, 0.07092, 0.2512, 0.07092, 0.5525, 0.0484, 0.5, 0.0484, 0.5, 0.07092, 0.5525, 0.07092, 0.2228, 0.0484, 0.2512, 0.0484, 0.2512, 0.07092, 0.2228, 0.07092, 0.4475, 0.0484, 0.5, 0.0484, 0.5, 0.07092, 0.4475, 0.07092, 0.2675, 0.3955, 0.2675, 0.5708, 0.2102, 0.6281, 0.2102, 0.3382, 0.2675, 0.5708, 0.3551, 0.5708, 0.3551, 0.6281, 0.2102, 0.6281, 0.7325, 0.5708, 0.7325, 0.3955, 0.7898, 0.3382, 0.7898, 0.6281, 0.3551, 0.3955, 0.2675, 0.3955, 0.2102, 0.3382, 0.3551, 0.3382, 0.5, 0.5708, 0.6449, 0.5708, 0.6449, 0.6281, 0.5, 0.6281, 0.6449, 0.3955, 0.5, 0.3955, 0.5, 0.3382, 0.6449, 0.3382, 0.6449, 0.5708, 0.7325, 0.5708, 0.7898, 0.6281, 0.6449, 0.6281, 0.7325, 0.3955, 0.6449, 0.3955, 0.6449, 0.3382, 0.7898, 0.3382, 0.3551, 0.5708, 0.5, 0.5708, 0.5, 0.6281, 0.3551, 0.6281, 0.5, 0.3955, 0.3551, 0.3955, 0.3551, 0.3382, 0.5, 0.3382, 0.3551, 0.2678, 0.3052, 0.2678, 0.3052, 0.3004, 0.3551, 0.3004, 0.6449, 0.2678, 0.5, 0.2678, 0.5, 0.3004, 0.6449, 0.3004, 0.6449, 0.2678, 0.6948, 0.2678, 0.6948, 0.3004, 0.6449, 0.3004, 0.2678, 0.5331, 0.2678, 0.4332, 0.3004, 0.4332, 0.3004, 0.5331, 0.6449, 0.3193, 0.5, 0.3193, 0.5, 0.2678, 0.6449, 0.2678, 0.3551, 0.3193, 0.2675, 0.3193, 0.2675, 0.2678, 0.3551, 0.2678, 0.5, 0.3193, 0.3551, 0.3193, 0.3551, 0.2678, 0.5, 0.2678, 0.5, 0.3193, 0.6449, 0.3193, 0.6449, 0.2678, 0.5, 0.2678, 0.3193, 0.3955, 0.3193, 0.5708, 0.2678, 0.5708, 0.2678, 0.3955, 0.3551, 0.3193, 0.5, 0.3193, 0.5, 0.2678, 0.3551, 0.2678, 0.3052, 0.4332, 0.3052, 0.5331, 0.2675, 0.5708, 0.2675, 0.3955, 0.3052, 0.5331, 0.3551, 0.5331, 0.3551, 0.5708, 0.2675, 0.5708, 0.6948, 0.5331, 0.6948, 0.4332, 0.7325, 0.3955, 0.7325, 0.5708, 0.3551, 0.4332, 0.3052, 0.4332, 0.2675, 0.3955, 0.3551, 0.3955, 0.5, 0.5331, 0.6449, 0.5331, 0.6449, 0.5708, 0.5, 0.5708, 0.6449, 0.4332, 0.5, 0.4332, 0.5, 0.3955, 0.6449, 0.3955, 0.6449, 0.5331, 0.6948, 0.5331, 0.7325, 0.5708, 0.6449, 0.5708, 0.6948, 0.4332, 0.6449, 0.4332, 0.6449, 0.3955, 0.7325, 0.3955, 0.3551, 0.5331, 0.5, 0.5331, 0.5, 0.5708, 0.3551, 0.5708, 0.5, 0.4332, 0.3551, 0.4332, 0.3551, 0.3955, 0.5, 0.3955, 0.3551, 0.4332, 0.3551, 0.5331, 0.3052, 0.5331, 0.3052, 0.4332, 0.6449, 0.4332, 0.6449, 0.5331, 0.5, 0.5331, 0.5, 0.4332, 0.6948, 0.4332, 0.6948, 0.5331, 0.6449, 0.5331, 0.6449, 0.4332, 0.5, 0.4332, 0.5, 0.5331, 0.3551, 0.5331, 0.3551, 0.4332, 0.5, 0.2678, 0.3551, 0.2678, 0.3551, 0.3004, 0.5, 0.3004, 0.5, 0.2678, 0.6449, 0.2678, 0.6449, 0.3004, 0.5, 0.3004, 0.2678, 0.4332, 0.2678, 0.5331, 0.3004, 0.5331, 0.3004, 0.4332, 0.3551, 0.2678, 0.5, 0.2678, 0.5, 0.3004, 0.3551, 0.3004, 0.6948, 0.2678, 0.6449, 0.2678, 0.6449, 0.3004, 0.6948, 0.3004, 0.3052, 0.2678, 0.3551, 0.2678, 0.3551, 0.3004, 0.3052, 0.3004])
me_cube_004.materials.append(mat_material_004)
me_cube_004.materials.append(mat_material_005)
me_cube_004.use_remesh_fix_poles = True
me_cube_004.use_remesh_preserve_attributes = False
me_cube_004.use_mirror_vertex_groups = False
me_cube_004.update()
me_cylinder = bpy.data.meshes.new('Cylinder')
me_cylinder.from_pydata([(-0.1229, -14.78, -9.185), (-0.1229, -14.07, -7.803), (0.4771, -14.84, -9.19), (0.64, -14.14, -7.81), (1.054, -15.01, -9.207), (1.374, -14.37, -7.831), (1.586, -15.29, -9.233), (2.05, -14.72, -7.865), (2.052, -15.67, -9.269), (2.642, -15.21, -7.91), (2.434, -16.14, -9.313), (3.129, -15.8, -7.966), (2.719, -16.67, -9.363), (3.49, -16.47, -8.029), (2.894, -17.24, -9.417), (3.712, -17.2, -8.098), (2.953, -17.84, -9.473), (3.788, -17.96, -8.17), (2.894, -18.44, -9.529), (3.712, -18.72, -8.241), (2.719, -19.01, -9.584), (3.49, -19.45, -8.31), (2.434, -19.54, -9.633), (3.129, -20.12, -8.373), (2.052, -20.0, -9.677), (2.642, -20.71, -8.429), (1.586, -20.39, -9.713), (2.05, -21.2, -8.475), (1.054, -20.67, -9.74), (1.374, -21.56, -8.509), (0.4771, -20.84, -9.756), (0.64, -21.78, -8.529), (-0.1229, -20.9, -9.762), (-0.1229, -21.86, -8.537), (-0.7229, -20.84, -9.756), (-0.8858, -21.78, -8.529), (-1.3, -20.67, -9.74), (-1.619, -21.56, -8.509), (-1.832, -20.39, -9.713), (-2.295, -21.2, -8.475), (-2.298, -20.0, -9.677), (-2.888, -20.71, -8.429), (-2.68, -19.54, -9.633), (-3.374, -20.12, -8.373), (-2.964, -19.01, -9.584), (-3.736, -19.45, -8.31), (-3.139, -18.44, -9.529), (-3.958, -18.72, -8.241), (-3.199, -17.84, -9.473), (-4.033, -17.96, -8.17), (-3.139, -17.24, -9.417), (-3.958, -17.2, -8.098), (-2.964, -16.67, -9.363), (-3.736, -16.47, -8.029), (-2.68, -16.14, -9.313), (-3.374, -15.8, -7.966), (-2.298, -15.67, -9.269), (-2.888, -15.21, -7.91), (-1.832, -15.29, -9.233), (-2.295, -14.72, -7.865), (-1.3, -15.01, -9.207), (-1.619, -14.37, -7.831), (-0.7229, -14.84, -9.19), (-0.8858, -14.14, -7.81), (-0.1229, -13.95, -9.106), (0.64, -14.02, -9.113), (1.374, -14.24, -9.134), (2.05, -14.6, -9.168), (2.642, -15.09, -9.214), (3.129, -15.68, -9.269), (3.49, -16.35, -9.333), (3.712, -17.08, -9.402), (3.788, -17.84, -9.473), (3.712, -18.6, -9.545), (3.49, -19.33, -9.614), (3.129, -20.0, -9.677), (2.642, -20.59, -9.733), (2.05, -21.08, -9.778), (1.374, -21.44, -9.812), (0.64, -21.66, -9.833), (-0.1229, -21.73, -9.84), (-0.8858, -21.66, -9.833), (-1.619, -21.44, -9.812), (-2.295, -21.08, -9.778), (-2.888, -20.59, -9.733), (-3.374, -20.0, -9.677), (-3.736, -19.33, -9.614), (-3.958, -18.6, -9.545), (-4.033, -17.84, -9.473), (-3.958, -17.08, -9.402), (-3.736, -16.35, -9.333), (-3.374, -15.68, -9.269), (-2.888, -15.09, -9.214), (-2.295, -14.6, -9.168), (-1.619, -14.24, -9.134), (-0.8858, -14.02, -9.113), (-0.1229, -14.79, -9.012), (0.4771, -14.85, -9.018), (1.054, -15.03, -9.034), (1.586, -15.31, -9.061), (2.052, -15.69, -9.097), (2.434, -16.15, -9.14), (2.719, -16.68, -9.19), (2.894, -17.26, -9.244), (2.953, -17.86, -9.301), (2.894, -18.45, -9.357), (2.719, -19.03, -9.411), (2.434, -19.56, -9.461), (2.052, -20.02, -9.505), (1.586, -20.4, -9.541), (1.054, -20.68, -9.567), (0.4771, -20.86, -9.584), (-0.1229, -20.92, -9.589), (-0.7229, -20.86, -9.584), (-1.3, -20.68, -9.567), (-1.832, -20.4, -9.541), (-2.298, -20.02, -9.505), (-2.68, -19.56, -9.461), (-2.964, -19.03, -9.411), (-3.139, -18.45, -9.357), (-3.199, -17.86, -9.301), (-3.139, -17.26, -9.244), (-2.964, -16.68, -9.19), (-2.68, -16.15, -9.14), (-2.298, -15.69, -9.097), (-1.832, -15.31, -9.061), (-1.3, -15.03, -9.034), (-0.7229, -14.85, -9.018)], [], [(64, 1, 3, 65), (65, 3, 5, 66), (66, 5, 7, 67), (67, 7, 9, 68), (68, 9, 11, 69), (69, 11, 13, 70), (70, 13, 15, 71), (71, 15, 17, 72), (72, 17, 19, 73), (73, 19, 21, 74), (74, 21, 23, 75), (75, 23, 25, 76), (76, 25, 27, 77), (77, 27, 29, 78), (78, 29, 31, 79), (79, 31, 33, 80), (80, 33, 35, 81), (81, 35, 37, 82), (82, 37, 39, 83), (83, 39, 41, 84), (84, 41, 43, 85), (85, 43, 45, 86), (86, 45, 47, 87), (87, 47, 49, 88), (88, 49, 51, 89), (89, 51, 53, 90), (90, 53, 55, 91), (91, 55, 57, 92), (92, 57, 59, 93), (93, 59, 61, 94), (3, 1, 63, 61, 59, 57, 55, 53, 51, 49, 47, 45, 43, 41, 39, 37, 35, 33, 31, 29, 27, 25, 23, 21, 19, 17, 15, 13, 11, 9, 7, 5), (94, 61, 63, 95), (95, 63, 1, 64), (2, 4, 98, 97), (2, 0, 64, 65), (4, 2, 65, 66), (6, 4, 66, 67), (8, 6, 67, 68), (10, 8, 68, 69), (12, 10, 69, 70), (14, 12, 70, 71), (16, 14, 71, 72), (18, 16, 72, 73), (20, 18, 73, 74), (22, 20, 74, 75), (24, 22, 75, 76), (26, 24, 76, 77), (28, 26, 77, 78), (30, 28, 78, 79), (32, 30, 79, 80), (34, 32, 80, 81), (36, 34, 81, 82), (38, 36, 82, 83), (40, 38, 83, 84), (42, 40, 84, 85), (44, 42, 85, 86), (46, 44, 86, 87), (48, 46, 87, 88), (50, 48, 88, 89), (52, 50, 89, 90), (54, 52, 90, 91), (56, 54, 91, 92), (58, 56, 92, 93), (60, 58, 93, 94), (62, 60, 94, 95), (0, 62, 95, 64), (96, 97, 98, 99, 100, 101, 102, 103, 104, 105, 106, 107, 108, 109, 110, 111, 112, 113, 114, 115, 116, 117, 118, 119, 120, 121, 122, 123, 124, 125, 126, 127), (56, 58, 125, 124), (30, 32, 112, 111), (4, 6, 99, 98), (58, 60, 126, 125), (32, 34, 113, 112), (6, 8, 100, 99), (60, 62, 127, 126), (34, 36, 114, 113), (8, 10, 101, 100), (62, 0, 96, 127), (36, 38, 115, 114), (10, 12, 102, 101), (38, 40, 116, 115), (12, 14, 103, 102), (40, 42, 117, 116), (14, 16, 104, 103), (42, 44, 118, 117), (16, 18, 105, 104), (44, 46, 119, 118), (18, 20, 106, 105), (46, 48, 120, 119), (20, 22, 107, 106), (48, 50, 121, 120), (22, 24, 108, 107), (50, 52, 122, 121), (24, 26, 109, 108), (52, 54, 123, 122), (26, 28, 110, 109), (0, 2, 97, 96), (54, 56, 124, 123), (28, 30, 111, 110)])
_uv = me_cylinder.uv_layers.new(name='UVMap')
_uv.uv.foreach_set('vector', [0.5, 0.7772, 0.5, 4.036, 2.407, 4.018, 2.407, 0.7596, 2.407, 0.7596, 2.407, 4.018, 4.241, 3.966, 4.241, 0.7074, 4.241, 0.7074, 4.241, 3.966, 5.931, 3.881, 5.931, 0.6226, 5.931, 0.6226, 5.931, 3.881, 7.413, 3.767, 7.413, 0.5085, 7.443, 0.5085, 7.136, 3.767, 5.661, 3.628, 5.968, 0.3695, 5.968, 0.3695, 5.661, 3.628, 3.978, 3.47, 4.285, 0.2109, 4.285, 0.2109, 3.978, 3.47, 2.152, 3.298, 2.459, 0.03887, 2.459, 0.03887, 2.152, 3.298, 0.2532, 3.119, 0.5603, -0.1401, 0.5603, -0.1401, 0.2532, 3.119, -1.646, 2.94, -1.339, -0.319, -1.339, -0.319, -1.646, 2.94, -3.471, 2.768, -3.164, -0.4911, -3.164, -0.4911, -3.471, 2.768, -5.154, 2.609, -4.847, -0.6497, -4.847, -0.6497, -5.154, 2.609, -6.629, 2.47, -6.322, -0.7887, 7.413, -0.7887, 7.413, 2.47, 5.931, 2.356, 5.931, -0.9027, 5.931, -0.9027, 5.931, 2.356, 4.241, 2.271, 4.241, -0.9875, 4.241, -0.9875, 4.241, 2.271, 2.407, 2.219, 2.407, -1.04, 2.407, -1.04, 2.407, 2.219, 0.5, 2.201, 0.5, -1.057, 0.5, -1.057, 0.5, 2.201, -1.407, 2.219, -1.407, -1.04, -1.407, -1.04, -1.407, 2.219, -3.241, 2.271, -3.241, -0.9875, -3.241, -0.9875, -3.241, 2.271, -4.931, 2.356, -4.931, -0.9027, -4.931, -0.9027, -4.931, 2.356, -6.413, 2.47, -6.413, -0.7887, -6.322, -0.7887, -6.629, 2.47, -5.154, 2.609, -4.847, -0.6497, -4.847, -0.6497, -5.154, 2.609, -3.471, 2.768, -3.164, -0.4911, -3.164, -0.4911, -3.471, 2.768, -1.646, 2.94, -1.339, -0.319, -1.339, -0.319, -1.646, 2.94, 0.2532, 3.119, 0.5603, -0.1401, 0.5603, -0.1401, 0.2532, 3.119, 2.152, 3.298, 2.459, 0.03887, 2.459, 0.03887, 2.152, 3.298, 3.978, 3.47, 4.285, 0.2109, 4.285, 0.2109, 3.978, 3.47, 5.661, 3.628, 5.968, 0.3695, 5.968, 0.3695, 5.661, 3.628, 7.136, 3.767, 7.443, 0.5085, -6.413, 0.5085, -6.413, 3.767, -4.931, 3.881, -4.931, 0.6226, -4.931, 0.6226, -4.931, 3.881, -3.241, 3.966, -3.241, 0.7074, 2.407, 9.799, 0.5, 9.986, -1.407, 9.799, -3.241, 9.245, -4.931, 8.346, -6.413, 7.136, -7.629, 5.661, -8.532, 3.978, -9.088, 2.152, -9.276, 0.2532, -9.088, -1.646, -8.532, -3.471, -7.629, -5.154, -6.413, -6.629, -4.931, -7.84, -3.241, -8.739, -1.407, -9.293, 0.5, -9.48, 2.407, -9.293, 4.241, -8.739, 5.931, -7.84, 7.413, -6.629, 8.629, -5.154, 9.532, -3.471, 10.09, -1.646, 10.28, 0.2532, 10.09, 2.152, 9.532, 3.978, 8.629, 5.661, 7.413, 7.136, 5.931, 8.346, 4.241, 9.245, -3.241, 0.7074, -3.241, 3.966, -1.407, 4.018, -1.407, 0.7596, -1.407, 0.7596, -1.407, 4.018, 0.5, 4.036, 0.5, 0.7772, 2.0, 0.5675, 3.443, 0.5265, 3.443, 0.9575, 2.0, 0.9986, 2.0, 8.069, 0.5, 8.216, 0.5, 10.29, 2.407, 10.11, 3.443, 7.633, 2.0, 8.069, 2.407, 10.11, 4.241, 9.553, 4.772, 6.925, 3.443, 7.633, 4.241, 9.553, 5.931, 8.653, 5.937, 5.973, 4.772, 6.925, 5.931, 8.653, 7.413, 7.443, 6.893, 4.813, 5.937, 5.973, 7.413, 7.443, 8.629, 5.968, 7.604, 3.49, 6.893, 4.813, 8.629, 5.968, 9.532, 4.285, 8.041, 2.054, 7.604, 3.49, 9.532, 4.285, 10.09, 2.459, 8.189, 0.5603, 8.041, 2.054, 10.09, 2.459, 10.28, 0.5603, 8.041, -0.9332, 8.189, 0.5603, 10.28, 0.5603, 10.09, -1.339, 7.604, -2.369, 8.041, -0.9332, 10.09, -1.339, 9.532, -3.164, 6.893, -3.693, 7.604, -2.369, 9.532, -3.164, 8.629, -4.847, 5.937, -4.853, 6.893, -3.693, 8.629, -4.847, 7.413, -6.322, 4.772, -5.805, 5.937, -4.853, 7.413, -6.322, 5.931, -7.532, 3.443, -6.512, 4.772, -5.805, 5.931, -7.532, 4.241, -8.432, 2.0, -6.948, 3.443, -6.512, 4.241, -8.432, 2.407, -8.986, 0.5, -7.095, 2.0, -6.948, 2.407, -8.986, 0.5, -9.173, -1.0, -6.948, 0.5, -7.095, 0.5, -9.173, -1.407, -8.986, -2.443, -6.512, -1.0, -6.948, -1.407, -8.986, -3.241, -8.432, -3.772, -5.805, -2.443, -6.512, -3.241, -8.432, -4.931, -7.532, -4.937, -4.853, -3.772, -5.805, -4.931, -7.532, -6.413, -6.322, -5.893, -3.693, -4.937, -4.853, -6.413, -6.322, -7.629, -4.847, -6.604, -2.369, -5.893, -3.693, -7.629, -4.847, -8.532, -3.164, -7.041, -0.9331, -6.604, -2.369, -8.532, -3.164, -9.088, -1.339, -7.189, 0.5603, -7.041, -0.9331, -9.088, -1.339, -9.276, 0.5603, -7.041, 2.054, -7.189, 0.5603, -9.276, 0.5603, -9.088, 2.459, -6.604, 3.49, -7.041, 2.054, -9.088, 2.459, -8.532, 4.285, -5.893, 4.813, -6.604, 3.49, -8.532, 4.285, -7.629, 5.968, -4.937, 5.973, -5.893, 4.813, -7.629, 5.968, -6.413, 7.443, -3.772, 6.925, -4.937, 5.973, -6.413, 7.443, -4.931, 8.653, -2.443, 7.633, -3.772, 6.925, -4.931, 8.653, -3.241, 9.553, -1.0, 8.069, -2.443, 7.633, -3.241, 9.553, -1.407, 10.11, 0.5, 8.216, -1.0, 8.069, -1.407, 10.11, 0.5, 10.29, 0.5, 8.175, 2.0, 8.028, 3.443, 7.592, 4.772, 6.885, 5.937, 5.933, 6.893, 4.773, 7.604, 3.449, 8.041, 2.013, 8.189, 0.5197, 8.041, -0.9738, 7.604, -2.41, 6.893, -3.733, 5.937, -4.893, 4.772, -5.845, 3.443, -6.553, 2.0, -6.989, 0.5, -7.136, -1.0, -6.989, -2.443, -6.553, -3.772, -5.845, -4.937, -4.893, -5.893, -3.733, -6.604, -2.41, -7.041, -0.9738, -7.189, 0.5197, -7.041, 2.013, -6.604, 3.449, -5.893, 4.773, -4.937, 5.933, -3.772, 6.885, -2.443, 7.592, -1.0, 8.028, -4.937, 0.3701, -3.772, 0.4598, -3.772, 0.8908, -4.937, 0.8011, 2.0, -0.8477, 0.5, -0.8615, 0.5, -0.4304, 2.0, -0.4166, 3.443, 0.5265, 4.772, 0.4598, 4.772, 0.8908, 3.443, 0.9575, -3.772, 0.4598, -2.443, 0.5265, -2.443, 0.9575, -3.772, 0.8908, 0.5, -0.8615, -1.0, -0.8477, -1.0, -0.4166, 0.5, -0.4304, 4.772, 0.4598, 5.937, 0.3701, 5.937, 0.8011, 4.772, 0.8908, -2.443, 0.5265, -1.0, 0.5675, -1.0, 0.9986, -2.443, 0.9575, -1.0, -0.8477, -2.443, -0.8066, -2.443, -0.3755, -1.0, -0.4166, 5.973, 0.3701, 4.813, 0.2607, 4.773, 0.6918, 5.933, 0.8011, -1.0, 0.5675, 0.5, 0.5814, 0.5, 1.012, -1.0, 0.9986, -2.443, -0.8066, -3.772, -0.7399, -3.772, -0.3089, -2.443, -0.3755, 4.813, 0.2607, 3.49, 0.136, 3.449, 0.5671, 4.773, 0.6918, -3.772, -0.7399, -4.937, -0.6502, -4.937, -0.2191, -3.772, -0.3089, 3.49, 0.136, 2.054, 0.0006728, 2.013, 0.4317, 3.449, 0.5671, -4.853, -0.6502, -3.693, -0.5409, -3.733, -0.1098, -4.893, -0.2191, 2.054, 0.0006728, 0.5603, -0.1401, 0.5197, 0.291, 2.013, 0.4317, -3.693, -0.5409, -2.369, -0.4162, -2.41, 0.01491, -3.733, -0.1098, 0.5603, -0.1401, -0.9332, -0.2808, -0.9738, 0.1502, 0.5197, 0.291, -2.369, -0.4162, -0.9331, -0.2808, -0.9738, 0.1502, -2.41, 0.01491, -0.9332, -0.2808, -2.369, -0.4162, -2.41, 0.01491, -0.9738, 0.1502, -0.9331, -0.2808, 0.5603, -0.1401, 0.5197, 0.291, -0.9738, 0.1502, -2.369, -0.4162, -3.693, -0.5409, -3.733, -0.1098, -2.41, 0.01491, 0.5603, -0.1401, 2.054, 0.0006728, 2.013, 0.4317, 0.5197, 0.291, -3.693, -0.5409, -4.853, -0.6502, -4.893, -0.2191, -3.733, -0.1098, 2.054, 0.0006728, 3.49, 0.136, 3.449, 0.5671, 2.013, 0.4317, 5.937, -0.6502, 4.772, -0.7399, 4.772, -0.3089, 5.937, -0.2191, 3.49, 0.136, 4.813, 0.2607, 4.773, 0.6918, 3.449, 0.5671, 4.772, -0.7399, 3.443, -0.8066, 3.443, -0.3755, 4.772, -0.3089, 0.5, 0.5814, 2.0, 0.5675, 2.0, 0.9986, 0.5, 1.012, 4.813, 0.2607, 5.973, 0.3701, 5.933, 0.8011, 4.773, 0.6918, 3.443, -0.8066, 2.0, -0.8477, 2.0, -0.4166, 3.443, -0.3755])
me_cylinder.use_remesh_fix_poles = True
me_cylinder.use_remesh_preserve_attributes = False
me_cylinder.use_mirror_vertex_groups = False
me_cylinder.update()
me_icosphere = bpy.data.meshes.new('Icosphere')
me_icosphere.from_pydata([(0.0, 0.0, 1.552), (0.7236, -0.5257, 2.104), (-0.2764, -0.8506, 2.104), (-0.8944, 0.0, 2.104), (-0.2764, 0.8506, 2.104), (0.7236, 0.5257, 2.104), (0.2764, -0.8506, 2.999), (-0.7236, -0.5257, 2.999), (-0.7236, 0.5257, 2.999), (0.2764, 0.8506, 2.999), (0.8944, 0.0, 2.999), (0.0, 0.0, 3.552), (-0.1625, -0.5, 1.701), (0.4253, -0.309, 1.701), (0.2629, -0.809, 2.026), (0.8506, 0.0, 2.026), (0.4253, 0.309, 1.701), (-0.5257, 0.0, 1.701), (-0.6882, -0.5, 2.026), (-0.1625, 0.5, 1.701), (-0.6882, 0.5, 2.026), (0.2629, 0.809, 2.026), (0.9273, -0.2996, 2.721), (0.9511, 0.309, 2.552), (0.001639, -0.9745, 2.721), (0.5878, -0.809, 2.552), (-0.9263, -0.3027, 2.721), (-0.5878, -0.809, 2.552), (-0.5741, 0.7874, 2.721), (-0.9511, 0.309, 2.552), (0.5715, 0.7893, 2.721), (0.0, 1.0, 2.552), (0.7375, -0.5358, 2.918), (-0.2817, -0.867, 2.918), (-0.9116, 6.376e-10, 2.918), (-0.2817, 0.867, 2.918), (0.7375, 0.5358, 2.918), (0.1625, -0.5, 3.402), (0.5257, 0.0, 3.402), (-0.4253, -0.309, 3.402), (-0.4253, 0.309, 3.402), (0.1625, 0.5, 3.402), (0.6882, -0.5, 3.077), (0.2909, -0.8952, 2.829), (-0.2629, -0.809, 3.077), (-0.7615, -0.5533, 2.829), (-0.8506, 0.0, 3.077), (-0.7615, 0.5533, 2.829), (-0.2629, 0.809, 3.077), (0.2909, 0.8952, 2.829), (0.6882, 0.5, 3.077), (0.9413, 2.716e-09, 2.829), (0.9273, 0.2996, 2.721), (0.5878, 0.809, 2.552), (0.001639, 0.9745, 2.721), (-0.5878, 0.809, 2.552), (-0.9263, 0.3027, 2.721), (-0.9511, -0.309, 2.552), (-0.5741, -0.7874, 2.721), (0.0, -1.0, 2.552), (0.5715, -0.7893, 2.721), (0.9511, -0.309, 2.552), (0.7055, 0.2279, 2.739), (0.7161, -1.985e-09, 2.821), (0.4348, -0.6006, 2.739), (0.2213, -0.6811, 2.821), (-0.4368, -0.5991, 2.739), (-0.5794, -0.4209, 2.821), (-0.7047, 0.2303, 2.739), (-0.5794, 0.4209, 2.821), (0.001247, 0.7414, 2.739), (0.2213, 0.6811, 2.821), (0.7055, -0.2279, 2.739), (0.001247, -0.7414, 2.739), (-0.7047, -0.2303, 2.739), (-0.4368, 0.5991, 2.739), (0.4348, 0.6006, 2.739), (0.5611, 0.4077, 2.889), (-0.2143, 0.6596, 2.889), (-0.6936, -3.567e-09, 2.889), (-0.2143, -0.6596, 2.889), (0.5611, -0.4077, 2.889), (0.8803, 0.2843, 2.725), (0.5424, 0.7493, 2.725), (0.001639, 0.925, 2.725), (-0.545, 0.7474, 2.725), (-0.8792, 0.2874, 2.725), (-0.8792, -0.2874, 2.725), (-0.545, -0.7474, 2.725), (0.001639, -0.925, 2.725), (0.5424, -0.7493, 2.725), (0.8803, -0.2843, 2.725), (0.7526, 0.2432, 2.735), (0.4639, 0.6406, 2.735), (0.001247, 0.7909, 2.735), (-0.4659, 0.6391, 2.735), (-0.7518, 0.2456, 2.735), (-0.7518, -0.2456, 2.735), (-0.4659, -0.6391, 2.735), (0.001247, -0.7909, 2.735), (0.4639, -0.6406, 2.735), (0.7526, -0.2432, 2.735), (0.7526, -0.2432, 2.653), (0.8803, -0.2843, 2.643), (0.001247, -0.7909, 2.653), (0.001639, -0.925, 2.643), (0.5424, -0.7493, 2.643), (0.4639, -0.6406, 2.653), (0.7526, 0.2432, 2.653), (0.8803, 0.2843, 2.643), (-0.7518, -0.2456, 2.653), (-0.8792, -0.2874, 2.643), (-0.545, -0.7474, 2.643), (-0.4659, -0.6391, 2.653), (-0.4659, 0.6391, 2.653), (-0.545, 0.7474, 2.643), (-0.8792, 0.2874, 2.643), (-0.7518, 0.2456, 2.653), (0.4639, 0.6406, 2.653), (0.5424, 0.7493, 2.643), (0.001639, 0.925, 2.643), (0.001247, 0.7909, 2.653)], [], [(0, 13, 12), (1, 13, 15), (0, 12, 17), (0, 17, 19), (0, 19, 16), (1, 15, 61), (2, 14, 59), (3, 18, 57), (4, 20, 55), (5, 21, 53), (1, 61, 25), (2, 59, 27), (3, 57, 29), (4, 55, 31), (5, 53, 23), (6, 42, 37), (7, 44, 39), (8, 46, 40), (9, 48, 41), (10, 50, 38), (38, 41, 11), (38, 50, 41), (50, 9, 41), (41, 40, 11), (41, 48, 40), (48, 8, 40), (40, 39, 11), (40, 46, 39), (46, 7, 39), (39, 37, 11), (39, 44, 37), (44, 6, 37), (37, 38, 11), (37, 42, 38), (42, 10, 38), (45, 34, 79, 67), (92, 101, 102, 108), (43, 33, 80, 65), (90, 91, 103, 106), (51, 32, 81, 63), (95, 94, 121, 114), (100, 99, 104, 107), (36, 51, 63, 77), (88, 89, 105, 112), (93, 92, 108, 118), (35, 49, 71, 78), (98, 97, 110, 113), (86, 87, 111, 116), (34, 47, 69, 79), (49, 36, 77, 71), (91, 82, 109, 103), (53, 21, 31), (21, 4, 31), (33, 45, 67, 80), (55, 20, 29), (20, 3, 29), (47, 35, 78, 69), (57, 18, 27), (18, 2, 27), (96, 95, 114, 117), (59, 14, 25), (14, 1, 25), (32, 43, 65, 81), (61, 15, 23), (15, 5, 23), (16, 21, 5), (16, 19, 21), (19, 4, 21), (19, 20, 4), (19, 17, 20), (17, 3, 20), (17, 18, 3), (17, 12, 18), (12, 2, 18), (15, 16, 5), (15, 13, 16), (13, 0, 16), (12, 14, 2), (12, 13, 14), (13, 1, 14), (43, 32, 42, 6), (45, 33, 44, 7), (47, 34, 46, 8), (49, 35, 48, 9), (51, 36, 50, 10), (32, 51, 10, 42), (33, 43, 6, 44), (34, 45, 7, 46), (35, 47, 8, 48), (36, 49, 9, 50), (30, 52, 23, 53), (28, 54, 31, 55), (26, 56, 29, 57), (24, 58, 27, 59), (22, 60, 25, 61), (54, 30, 53, 31), (56, 28, 55, 29), (58, 26, 57, 27), (60, 24, 59, 25), (52, 22, 61, 23), (62, 77, 63), (62, 76, 77), (76, 71, 77), (70, 78, 71), (70, 75, 78), (75, 69, 78), (68, 79, 69), (68, 74, 79), (74, 67, 79), (66, 80, 67), (66, 73, 80), (73, 65, 80), (64, 81, 65), (64, 72, 81), (72, 63, 81), (76, 70, 71), (75, 68, 69), (74, 66, 67), (73, 64, 65), (72, 62, 63), (83, 82, 52, 30), (85, 84, 54, 28), (87, 86, 56, 26), (89, 88, 58, 24), (91, 90, 60, 22), (84, 83, 30, 54), (86, 85, 28, 56), (88, 87, 26, 58), (90, 89, 24, 60), (82, 91, 22, 52), (92, 93, 76, 62), (94, 95, 75, 70), (96, 97, 74, 68), (98, 99, 73, 66), (100, 101, 72, 64), (93, 94, 70, 76), (95, 96, 68, 75), (97, 98, 66, 74), (99, 100, 64, 73), (101, 92, 62, 72), (106, 103, 102, 107), (112, 105, 104, 113), (116, 111, 110, 117), (103, 109, 108, 102), (120, 115, 114, 121), (105, 106, 107, 104), (109, 119, 118, 108), (111, 112, 113, 110), (115, 116, 117, 114), (119, 120, 121, 118), (97, 96, 117, 110), (83, 84, 120, 119), (99, 98, 113, 104), (85, 86, 116, 115), (101, 100, 107, 102), (87, 88, 112, 111), (82, 83, 119, 109), (94, 93, 118, 121), (89, 90, 106, 105), (84, 85, 115, 120)])
me_icosphere.polygons.foreach_set('material_index', [0, 0, 0, 0, 0, 0, 0, 0, 0, 0, 0, 0, 0, 0, 0, 0, 0, 0, 0, 0, 0, 0, 0, 0, 0, 0, 0, 0, 0, 0, 0, 0, 0, 0, 0, 0, 0, 0, 0, 0, 0, 0, 0, 0, 0, 0, 0, 0, 0, 0, 0, 0, 0, 0, 0, 0, 0, 0, 0, 0, 0, 0, 0, 0, 0, 0, 0, 0, 0, 0, 0, 0, 0, 0, 0, 0, 0, 0, 0, 0, 0, 0, 0, 0, 0, 0, 0, 0, 0, 0, 0, 0, 0, 0, 0, 0, 0, 0, 0, 0, 1, 1, 1, 1, 1, 1, 1, 1, 1, 1, 1, 1, 1, 1, 1, 1, 1, 1, 1, 1, 0, 0, 0, 0, 0, 0, 0, 0, 0, 0, 0, 0, 0, 0, 0, 0, 0, 0, 0, 0, 0, 0, 0, 0, 0, 0, 0, 0, 0, 0, 0, 0, 0, 0, 0, 0, 0, 0, 0, 0])
_uv = me_icosphere.uv_layers.new(name='UVMap')
_uv.uv.foreach_set('vector', [0.5, 0.5, 1.563, -0.2725, 0.09386, -0.75, -0.8143, -0.8574, -0.2725, -1.866, 0.5, -1.054, 0.5, 0.5, 0.09386, -0.75, -0.8143, 0.5, 0.5, 0.5, -0.8143, 0.5, 0.09386, 1.75, 0.5, 0.5, 0.09386, 1.75, 1.563, 1.273, -0.8143, -0.8574, 0.5, -1.054, -0.2725, 0.2606, -0.191, -0.8574, 1.157, -1.054, 0.5, 0.2606, 0.5, -0.8574, -0.75, -1.054, -0.2725, 0.2606, -0.191, -0.8574, -1.22, -1.054, -0.9695, 0.2606, 2.309, -0.8574, 1.157, -1.054, 1.969, 0.2606, -0.8143, -0.8574, -0.2725, 0.2606, -1.523, 0.2606, -0.191, -0.8574, 0.5, 0.2606, -0.9695, 0.2606, 0.5, -0.8574, -0.2725, 0.2606, 1.273, 0.2606, -0.191, -0.8574, -0.9695, 0.2606, 0.5, 0.2606, 1.814, -0.8574, 2.523, 0.2606, 1.273, 0.2606, 1.191, -1.627, 2.22, -0.75, 0.9061, -0.75, -1.309, -0.8143, -0.1572, -1.523, -0.5633, -0.2725, 1.814, 1.379, 0.5, 1.575, 1.273, 2.387, 1.191, 1.379, -0.1572, 1.575, 0.9061, 2.387, 0.5, 1.379, 1.75, 1.575, 0.5, 2.387, 1.814, 0.5, 0.9061, 1.75, 0.5, 0.5, 1.814, 0.5, 2.22, 1.75, 0.9061, 1.75, 2.22, 1.75, 1.191, 2.627, 0.9061, 1.75, 0.9061, 1.75, -0.5633, 1.273, 0.5, 0.5, 0.9061, 1.75, -0.1572, 2.523, -0.5633, 1.273, -0.1572, 2.523, -1.309, 1.814, -0.5633, 1.273, -0.5633, 1.273, -0.5633, -0.2725, 0.5, 0.5, -0.5633, 1.273, -1.627, 0.5, -0.5633, -0.2725, 0.5, 1.575, -0.8143, 1.379, -0.2725, 2.387, -0.5633, -0.2725, 0.9061, -0.75, 0.5, 0.5, -0.5633, -0.2725, -0.1572, -1.523, 0.9061, -0.75, -0.1572, 1.575, 1.191, 1.379, 0.9061, 2.387, 0.9061, -0.75, 1.814, 0.5, 0.5, 0.5, 0.9061, -0.75, 2.22, -0.75, 1.814, 0.5, -0.75, 1.575, 0.5, 1.379, 0.5, 2.387, -1.404, -0.8832, -1.779, 0.5, -1.234, 0.5, -0.9484, -0.5523, 1.108, 0.7181, -0.108, 0.7181, -0.108, 0.513, 1.108, 0.513, 1.227, -1.738, -0.2043, -1.668, -0.03584, -1.149, 1.053, -1.203, -1.373, 0.6939, -0.2107, 0.6939, -0.2107, 0.4888, -1.373, 0.4888, 2.853, 0.5, 2.344, -0.8396, 1.903, -0.5192, 2.29, 0.5, -0.6647, 0.7181, 0.5031, 0.7181, 0.5031, 0.513, -0.6647, 0.513, 1.66, 0.7181, 0.5031, 0.7181, 0.5031, 0.513, 1.66, 0.513, 2.344, 1.84, 2.853, 0.5, 2.29, 0.5, 1.903, 1.519, -0.8626, 0.6939, 0.5041, 0.6939, 0.5041, 0.4888, -0.8626, 0.4888, 2.101, 0.7181, 1.108, 0.7181, 1.108, 0.513, 2.101, 0.513, -0.2043, 2.668, 1.227, 2.738, 1.053, 2.203, -0.03584, 2.149, -1.098, 0.7181, -0.114, 0.7181, -0.114, 0.513, -1.098, 0.513, 1.219, 0.6939, -0.2185, 0.6939, -0.2185, 0.4888, 1.219, 0.4888, -1.779, 0.5, -1.404, 1.883, -0.9484, 1.552, -1.234, 0.5, 1.227, 2.738, 2.344, 1.84, 1.903, 1.519, 1.053, 2.203, -0.2107, 0.6939, 1.211, 0.6939, 1.211, 0.4888, -0.2107, 0.4888, 1.969, 0.2606, 1.157, -1.054, 0.5, 0.2606, 1.157, -1.054, -0.191, -0.8574, 0.5, 0.2606, -0.2043, -1.668, -1.404, -0.8832, -0.9484, -0.5523, -0.03584, -1.149, 2.523, 0.2606, 1.75, -1.054, 1.273, 0.2606, 1.75, -1.054, 0.5, -0.8574, 1.273, 0.2606, -1.404, 1.883, -0.2043, 2.668, -0.03584, 2.149, -0.9484, 1.552, -0.2725, 0.2606, -0.75, -1.054, -1.523, 0.2606, -1.22, -1.054, -0.191, -0.8574, -0.9695, 0.2606, 1.114, 0.7181, 2.098, 0.7181, 2.098, 0.513, 1.114, 0.513, 0.5, 0.2606, 1.157, -1.054, 1.969, 0.2606, 1.157, -1.054, 2.309, -0.8574, 1.969, 0.2606, 2.344, -0.8396, 1.227, -1.738, 1.053, -1.203, 1.903, -0.5192, -0.2725, 0.2606, 0.5, -1.054, 1.273, 0.2606, 0.5, -1.054, 1.814, -0.8574, 1.273, 0.2606, 1.563, 1.273, 1.157, 2.523, 2.309, 1.814, 1.563, 1.273, 0.09386, 1.75, 1.157, 2.523, 0.09386, -1.866, -0.191, -0.8574, 1.157, -1.054, 0.09386, 1.75, -1.22, 1.75, -0.191, 2.627, 0.09386, 1.75, -0.8143, 0.5, -1.22, 1.75, 0.5, -1.866, 0.5, -0.8574, 1.75, -1.054, 0.5, -1.866, -0.75, -1.054, 0.5, -0.8574, -0.8143, 0.5, 0.09386, -0.75, -1.22, -0.75, 0.09386, -0.75, -0.191, -1.627, -1.22, -0.75, 0.5, -1.054, 1.273, -1.866, 1.814, -0.8574, 2.627, 0.5, 1.563, -0.2725, 1.563, 1.273, 1.563, -0.2725, 0.5, 0.5, 1.563, 1.273, 0.09386, -1.866, 1.157, -1.054, -0.191, -0.8574, 0.09386, -0.75, 1.563, -0.2725, 1.157, -1.523, 1.563, -0.2725, 2.309, -0.8143, 1.157, -1.523, 1.227, 0.9536, 2.344, 1.176, 2.22, 1.575, 1.191, 1.379, -1.404, 0.9536, -0.2043, 1.176, -0.1572, 1.575, -1.309, 1.379, 1.883, 0.9536, 0.5, 1.176, 0.5, 1.575, 1.814, 1.379, 1.227, 0.9536, -0.2043, 1.176, -0.1572, 1.575, 1.191, 1.379, 0.5, 0.9536, 1.84, 1.176, 1.75, 1.575, 0.5, 1.379, -0.8396, 1.176, 0.5, 0.9536, 0.5, 1.379, -0.75, 1.575, -0.2043, 1.176, 1.227, 0.9536, 1.191, 1.379, -0.1572, 1.575, 0.5, 1.176, -0.8832, 0.9536, -0.8143, 1.379, 0.5, 1.575, -0.2043, 1.176, -1.404, 0.9536, -1.309, 1.379, -0.1572, 1.575, 2.344, 1.176, 1.227, 0.9536, 1.191, 1.379, 2.22, 1.575, 2.473, 0.6832, 1.249, 0.6832, 1.273, 0.2606, 2.523, 0.2606, -0.9353, 0.6832, 0.5041, 0.6832, 0.5, 0.2606, -0.9695, 0.2606, -0.2567, 0.6832, 1.257, 0.6832, 1.273, 0.2606, -0.2725, 0.2606, 0.5041, 0.6832, -0.9353, 0.6832, -0.9695, 0.2606, 0.5, 0.2606, -0.2489, 0.6832, -1.473, 0.6832, -1.523, 0.2606, -0.2725, 0.2606, 0.5041, 0.6832, 1.929, 0.6832, 1.969, 0.2606, 0.5, 0.2606, 1.257, 0.6832, 2.469, 0.6832, 2.523, 0.2606, 1.273, 0.2606, -1.469, 0.6832, -0.2567, 0.6832, -0.2725, 0.2606, -1.523, 0.2606, 1.929, 0.6832, 0.5041, 0.6832, 0.5, 0.2606, 1.969, 0.2606, 1.249, 0.6832, -0.2489, 0.6832, -0.2725, 0.2606, 1.273, 0.2606, 1.07, 0.7288, 1.519, 1.104, 0.5, 0.9345, 1.07, 0.7288, 2.001, 0.7288, 1.519, 1.104, 1.587, 0.7288, 1.053, 0.9345, 1.903, 1.104, 0.5031, 0.7288, -0.03584, 1.104, 1.053, 0.9345, 0.5031, 0.7288, -0.592, 0.7288, -0.03584, 1.104, -0.592, 0.7288, -0.9484, 0.9345, -0.03584, 1.104, 1.076, 0.7288, 0.5, 1.104, 1.552, 0.9345, 1.076, 0.7288, -0.07574, 0.7288, 0.5, 1.104, -0.07574, 0.7288, -0.5523, 0.9345, 0.5, 1.104, -0.592, 0.7288, -0.03584, 1.104, -0.9484, 0.9345, -0.592, 0.7288, 0.5031, 0.7288, -0.03584, 1.104, 0.5031, 0.7288, 1.053, 0.9345, -0.03584, 1.104, 1.587, 0.7288, 1.903, 1.104, 1.053, 0.9345, -1.001, 0.7288, -0.06981, 0.7288, -0.5192, 1.104, -0.06981, 0.7288, 0.5, 0.9345, -0.5192, 1.104, 1.587, 0.7288, 0.5031, 0.7288, 1.053, 0.9345, 1.998, 0.7288, 1.076, 0.7288, 1.552, 0.9345, -0.07574, 0.7288, -0.9977, 0.7288, -0.5523, 0.9345, 0.5031, 0.7288, 1.587, 0.7288, 1.053, 0.9345, -0.06981, 0.7288, 1.07, 0.7288, 0.5, 0.9345, 1.856, 2.373, 2.701, 1.211, 2.818, 1.249, 1.929, 2.473, -0.8626, 2.368, 0.5041, 2.813, 0.5041, 2.936, -0.9353, 2.469, -1.698, -0.2185, -1.698, 1.219, -1.816, 1.257, -1.816, -0.2567, 0.5041, -1.813, -0.8626, -1.368, -0.9353, -1.469, 0.5041, -1.936, 2.701, -0.2107, 1.856, -1.373, 1.929, -1.473, 2.818, -0.2489, 0.5041, 2.813, 1.856, 2.373, 1.929, 2.473, 0.5041, 2.936, -1.698, 1.219, -0.8626, 2.368, -0.9353, 2.469, -1.816, 1.257, -0.8626, -1.368, -1.698, -0.2185, -1.816, -0.2567, -0.9353, -1.469, 1.856, -1.373, 0.5041, -1.813, 0.5041, -1.936, 1.929, -1.473, 2.701, 1.211, 2.701, -0.2107, 2.818, -0.2489, 2.818, 1.249, 2.381, 1.108, 1.66, 2.101, 1.587, 2.001, 2.264, 1.07, 0.5031, 2.477, -0.6647, 2.098, -0.592, 1.998, 0.5031, 2.354, -1.379, 1.114, -1.379, -0.114, -1.262, -0.07574, -1.262, 1.076, -0.6647, -1.098, 0.5031, -1.477, 0.5031, -1.354, -0.592, -0.9977, 1.66, -1.101, 2.381, -0.108, 2.264, -0.06981, 1.587, -1.001, 1.66, 2.101, 0.5031, 2.477, 0.5031, 2.354, 1.587, 2.001, -0.6647, 2.098, -1.379, 1.114, -1.262, 1.076, -0.592, 1.998, -1.379, -0.114, -0.6647, -1.098, -0.592, -0.9977, -1.262, -0.07574, 0.5031, -1.477, 1.66, -1.101, 1.587, -1.001, 0.5031, -1.354, 2.381, -0.108, 2.381, 1.108, 2.264, 1.07, 2.264, -0.06981, 1.856, -1.373, 2.701, -0.2107, 2.381, -0.108, 1.66, -1.101, -0.8626, -1.368, 0.5041, -1.813, 0.5031, -1.477, -0.6647, -1.098, -1.698, 1.219, -1.698, -0.2185, -1.379, -0.114, -1.379, 1.114, 2.701, -0.2107, 2.701, 1.211, 2.381, 1.108, 2.381, -0.108, 0.5041, 2.813, -0.8626, 2.368, -0.6647, 2.098, 0.5031, 2.477, 0.5041, -1.813, 1.856, -1.373, 1.66, -1.101, 0.5031, -1.477, 2.701, 1.211, 1.856, 2.373, 1.66, 2.101, 2.381, 1.108, -1.698, -0.2185, -0.8626, -1.368, -0.6647, -1.098, -1.379, -0.114, -0.8626, 2.368, -1.698, 1.219, -1.379, 1.114, -0.6647, 2.098, 1.856, 2.373, 0.5041, 2.813, 0.5031, 2.477, 1.66, 2.101, -0.114, 0.7181, 1.114, 0.7181, 1.114, 0.513, -0.114, 0.513, 1.856, 0.6939, 0.5041, 0.6939, 0.5041, 0.4888, 1.856, 0.4888, 0.5031, 0.7181, -0.6647, 0.7181, -0.6647, 0.513, 0.5031, 0.513, 2.368, 0.6939, 1.219, 0.6939, 1.219, 0.4888, 2.368, 0.4888, -0.108, 0.7181, -1.101, 0.7181, -1.101, 0.513, -0.108, 0.513, -0.2185, 0.6939, -1.368, 0.6939, -1.368, 0.4888, -0.2185, 0.4888, 1.211, 0.6939, 2.373, 0.6939, 2.373, 0.4888, 1.211, 0.4888, 0.5031, 0.7181, 1.66, 0.7181, 1.66, 0.513, 0.5031, 0.513, 0.5041, 0.6939, 1.856, 0.6939, 1.856, 0.4888, 0.5041, 0.4888, 0.5041, 0.6939, -0.8626, 0.6939, -0.8626, 0.4888, 0.5041, 0.4888])
me_icosphere.materials.append(mat_material_003)
me_icosphere.materials.append(mat_material_002)
me_icosphere.use_remesh_fix_poles = True
me_icosphere.use_remesh_preserve_attributes = False
me_icosphere.use_mirror_vertex_groups = False
me_icosphere.update()
me_plane = bpy.data.meshes.new('Plane')
me_plane.from_pydata([(-3.014, 0.6842, 15.5), (3.014, 0.6842, 15.5), (-3.014, 1.316, 15.5), (3.014, 1.316, 15.5)], [], [(0, 1, 3, 2)])
_uv = me_plane.uv_layers.new(name='UVMap')
_uv.uv.foreach_set('vector', [-7.034, -0.2895, 8.034, -0.2895, 8.034, 1.29, -7.034, 1.29])
me_plane.use_remesh_fix_poles = True
me_plane.use_remesh_preserve_attributes = False
me_plane.use_mirror_vertex_groups = False
me_plane.update()

# ---- curves / text
cu_beziercircle = bpy.data.curves.new('BezierCircle', 'CURVE')
cu_beziercircle.dimensions = '3D'
_sp = cu_beziercircle.splines.new('BEZIER'); _sp.bezier_points.add(3)
_sp.bezier_points.foreach_set('co', [-1.0, 0.0, 0.0, 0.0, 1.0, 0.0, 1.0, 0.0, 0.0, 0.0, -1.0, 0.0])
_sp.bezier_points.foreach_set('handle_left', [-1.0, -0.5521, 0.0, -0.5521, 1.0, 0.0, 1.0, 0.5521, 0.0, 0.5521, -1.0, 0.0])
_sp.bezier_points.foreach_set('handle_right', [-1.0, 0.5521, 0.0, 0.5521, 1.0, 0.0, 1.0, -0.5521, 0.0, -0.5521, -1.0, 0.0])
for _p, _l, _r in zip(_sp.bezier_points, ['AUTO', 'AUTO', 'AUTO', 'AUTO'], ['AUTO', 'AUTO', 'AUTO', 'AUTO']): _p.handle_left_type = _l; _p.handle_right_type = _r
_sp.order_u = 0
_sp.order_v = 0
_sp.use_cyclic_u = True
cu_beziercircle.use_path = True
cu_beziercircle.use_path_clamp = True
cu_beziercircle.fill_mode = 'FULL'
txt_text_002 = bpy.data.curves.new('Text.002', 'FONT')
txt_text_002.dimensions = '2D'
txt_text_002.body = 'BIGBUX'
txt_text_002.use_path_clamp = True
txt_text_002.extrude = 0.04
txt_text_002.align_x = 'CENTER'
txt_text_002.align_y = 'CENTER'

# ---- objects
ob_beziercircle = bpy.data.objects.new('BezierCircle', cu_beziercircle)
ob_cube = bpy.data.objects.new('Cube', me_cube)
ob_cube_001 = bpy.data.objects.new('Cube.001', me_cube_001)
ob_cube_002 = bpy.data.objects.new('Cube.002', me_cube_002)
ob_cube_003 = bpy.data.objects.new('Cube.003', me_cube_004)
ob_cylinder = bpy.data.objects.new('Cylinder', me_cylinder)
ob_icosphere = bpy.data.objects.new('Icosphere', me_icosphere)
ob_plane = bpy.data.objects.new('Plane', me_plane)
ob_text = bpy.data.objects.new('Text', txt_text_002)

# ---- transforms, parenting, visibility, modifiers, constraints
ob_beziercircle.location = (0.0, -9.925, 17.88)
ob_beziercircle.rotation_euler = (1.658, -0.0, 0.0)
ob_beziercircle.scale = (2.463, 2.463, 2.463)
ob_beziercircle.lineart.crease_threshold = 0.0
ob_cube.location = (0.0, 0.0, 0.0)
ob_cube.lock_rotations_4d = False
ob_cube.empty_display_type = 'ARROWS'
ob_cube.lineart.crease_threshold = 0.0
_m = ob_cube.modifiers.new('Mirror', 'MIRROR')
_m.use_axis = (True, True, False)
ob_cube_001.location = (0.0, 0.0, 0.0)
ob_cube_001.lineart.crease_threshold = 0.0
ob_cube_002.location = (0.0, 0.0, 0.0)
ob_cube_002.rotation_euler = (0.0, -0.0, -1.571)
ob_cube_002.lineart.crease_threshold = 0.0
_m = ob_cube_002.modifiers.new('Mirror', 'MIRROR')
_m.use_axis = (True, True, False)
ob_cube_003.location = (0.0, 0.0, 0.0)
ob_cube_003.lineart.crease_threshold = 0.0
ob_cylinder.location = (0.0, 0.0, 0.0)
ob_cylinder.rotation_euler = (-1.571, -0.0, 0.0)
ob_cylinder.lineart.crease_threshold = 0.0
ob_icosphere.location = (0.0, 0.0, 1.907e-06)
ob_icosphere.scale = (8.444, 8.444, 8.444)
ob_icosphere.lineart.crease_threshold = 0.0
ob_plane.location = (0.0, 0.0, 0.0)
ob_plane.rotation_euler = (1.571, -0.0, 0.0)
ob_plane.lineart.crease_threshold = 0.0
ob_text.location = (0.0, -9.123, 12.42)
ob_text.rotation_euler = (-1.396, -0.0, 0.0)
ob_text.scale = (2.389, 2.389, 2.389)
ob_text.lineart.crease_threshold = 0.0
_m = ob_text.modifiers.new('Curve', 'CURVE')
_m.object = ob_beziercircle

# ---- collection membership
col_collection_2.objects.link(ob_beziercircle)
col_collection_2.objects.link(ob_cube)
col_collection_2.objects.link(ob_cube_001)
col_collection_2.objects.link(ob_cube_002)
col_collection_2.objects.link(ob_cube_003)
col_collection_2.objects.link(ob_cylinder)
col_collection_2.objects.link(ob_icosphere)
col_collection_2.objects.link(ob_plane)
col_collection_2.objects.link(ob_text)

# ---- scene / render settings (as saved in the file)
scene.frame_start = 1; scene.frame_end = 250; scene.frame_set(1)
scene.render.engine = 'BLENDER_EEVEE_NEXT'
scene.cycles.use_denoising = False
scene.cycles.samples = 128
scene.cycles.sampling_pattern = 'TABULATED_SOBOL'
scene.cycles.use_adaptive_sampling = False
scene.cycles.use_light_tree = False
scene.view_settings.view_transform = 'Filmic'
bpy.context.view_layer.update()

# ---- added for rendering (the .blend has no active camera and no usable light): camera, sun
cam_auto = bpy.data.cameras.new('AutoCamera')
cam_auto.lens = 50.0
cam_auto.sensor_width = 36.0
cam_auto.clip_end = 1000.0
ob_auto_camera = bpy.data.objects.new('AutoCamera', cam_auto)
scene.collection.objects.link(ob_auto_camera)
ob_auto_camera.location = (49.4813, -59.3776, 54.5637)
ob_auto_camera.rotation_euler = (1.09748, -7.21219e-08, 0.694738)
scene.camera = ob_auto_camera
light_auto_sun = bpy.data.lights.new('AutoSun', 'SUN')
light_auto_sun.energy = 3.0
light_auto_sun.angle = 0.0523599
ob_auto_sun = bpy.data.objects.new('AutoSun', light_auto_sun)
scene.collection.objects.link(ob_auto_sun)
ob_auto_sun.rotation_euler = (0.872665, 0.174533, 0.523599)
bpy.context.view_layer.update()
